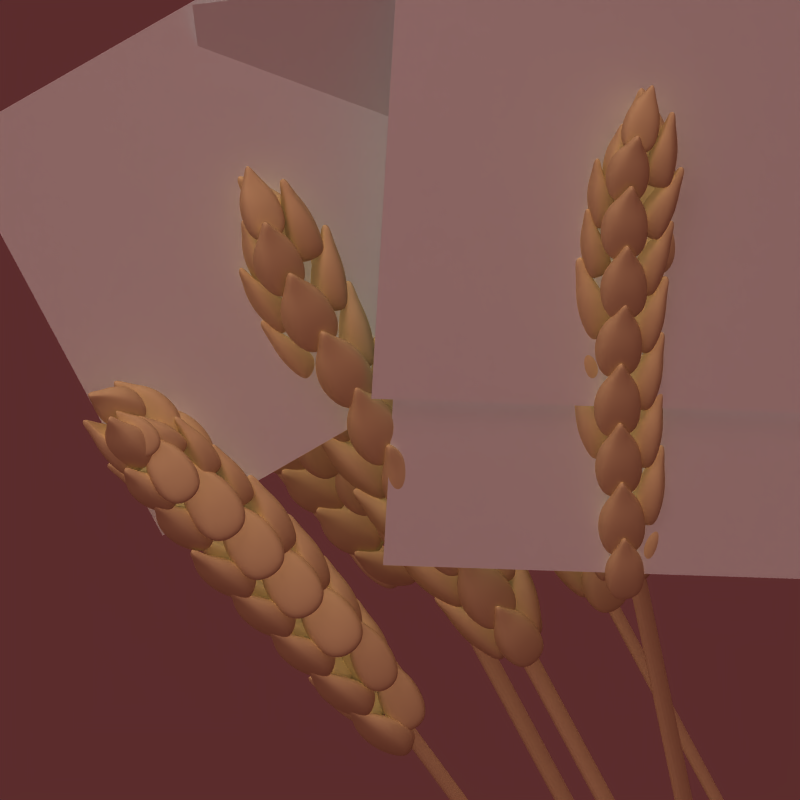 # Source: grain_res-BLENDER-v276.blend  (saved by Blender 2.76.0; exported with 4.5.12 LTS)
import bpy
from mathutils import Matrix  # noqa: F401  (used for matrix-valued properties, if any)

bpy.ops.wm.read_factory_settings(use_empty=True)
scene = bpy.context.scene
scene.name = 'Scene'

# ---- collections
col_collection_1 = bpy.data.collections.new('Collection 1'); scene.collection.children.link(col_collection_1)
col_collection_2 = bpy.data.collections.new('Collection 2'); scene.collection.children.link(col_collection_2)
col_collection_2.hide_render = True
col_collection_2.hide_viewport = True
col_collection_3 = bpy.data.collections.new('Collection 3'); scene.collection.children.link(col_collection_3)
col_collection_3.hide_render = True
col_collection_3.hide_viewport = True
col_collection_4 = bpy.data.collections.new('Collection 4'); scene.collection.children.link(col_collection_4)
col_collection_4.hide_render = True
col_collection_4.hide_viewport = True
col_collection_5 = bpy.data.collections.new('Collection 5'); scene.collection.children.link(col_collection_5)
col_collection_5.hide_render = True
col_collection_5.hide_viewport = True
col_collection_6 = bpy.data.collections.new('Collection 6'); scene.collection.children.link(col_collection_6)
col_collection_6.hide_render = True
col_collection_6.hide_viewport = True
col_collection_7 = bpy.data.collections.new('Collection 7'); scene.collection.children.link(col_collection_7)
col_collection_7.hide_render = True
col_collection_7.hide_viewport = True
col_collection_8 = bpy.data.collections.new('Collection 8'); scene.collection.children.link(col_collection_8)
col_collection_8.hide_render = True
col_collection_8.hide_viewport = True
col_collection_9 = bpy.data.collections.new('Collection 9'); scene.collection.children.link(col_collection_9)
col_collection_9.hide_render = True
col_collection_9.hide_viewport = True
col_collection_10 = bpy.data.collections.new('Collection 10'); scene.collection.children.link(col_collection_10)
col_collection_10.hide_render = True
col_collection_10.hide_viewport = True
col_collection_11 = bpy.data.collections.new('Collection 11'); scene.collection.children.link(col_collection_11)
col_collection_11.hide_render = True
col_collection_11.hide_viewport = True
col_collection_12 = bpy.data.collections.new('Collection 12'); scene.collection.children.link(col_collection_12)
col_collection_12.hide_render = True
col_collection_12.hide_viewport = True
col_collection_13 = bpy.data.collections.new('Collection 13'); scene.collection.children.link(col_collection_13)
col_collection_13.hide_render = True
col_collection_13.hide_viewport = True
col_collection_14 = bpy.data.collections.new('Collection 14'); scene.collection.children.link(col_collection_14)
col_collection_14.hide_render = True
col_collection_14.hide_viewport = True
col_collection_15 = bpy.data.collections.new('Collection 15'); scene.collection.children.link(col_collection_15)
col_collection_15.hide_render = True
col_collection_15.hide_viewport = True
col_collection_16 = bpy.data.collections.new('Collection 16'); scene.collection.children.link(col_collection_16)
col_collection_16.hide_render = True
col_collection_16.hide_viewport = True
col_collection_17 = bpy.data.collections.new('Collection 17'); scene.collection.children.link(col_collection_17)
col_collection_17.hide_render = True
col_collection_17.hide_viewport = True
col_collection_18 = bpy.data.collections.new('Collection 18'); scene.collection.children.link(col_collection_18)
col_collection_18.hide_render = True
col_collection_18.hide_viewport = True
col_collection_19 = bpy.data.collections.new('Collection 19'); scene.collection.children.link(col_collection_19)
col_collection_19.hide_render = True
col_collection_19.hide_viewport = True
col_collection_20 = bpy.data.collections.new('Collection 20'); scene.collection.children.link(col_collection_20)
col_collection_20.hide_render = True
col_collection_20.hide_viewport = True

# ---- materials (node trees are filled in below, after node groups)
mat_grain_hair = bpy.data.materials.new('grain_hair')
mat_grain_hair.alpha_threshold = 0.0
mat_grain_hair.roughness = 0.5
mat_corn_001 = bpy.data.materials.new('corn.001')
mat_corn_001.alpha_threshold = 0.0
mat_corn_001.preview_render_type = 'FLAT'
mat_corn_001.diffuse_color = (0.8, 0.7084, 0.52, 1.0)
mat_corn_001.roughness = 0.5
mat_corn_001.specular_intensity = 0.0
mat_ground = bpy.data.materials.new('Ground')
mat_ground.alpha_threshold = 0.0
mat_ground.diffuse_color = (0.3804, 0.5922, 0.1961, 1.0)
mat_ground.roughness = 0.5
mat_ground.line_color = (0.0, 0.0, 0.0, 1.0)

# ---- material node trees

# ---- world
world_world = bpy.data.worlds.new('World'); scene.world = world_world
world_world.color = (0.358, 0.1746, 0.1746)
world_world.use_sun_shadow = False
world_world.sun_shadow_jitter_overblur = 0.0
world_world.cycles.sampling_method = 'MANUAL'
world_world.cycles.sample_map_resolution = 256

# ---- cameras
cam_camera = bpy.data.cameras.new('Camera')
cam_camera.type = 'ORTHO'
cam_camera.passepartout_alpha = 0.3687
cam_camera.clip_end = 100.0
cam_camera.lens = 35.0
cam_camera.sensor_width = 32.0
cam_camera.sensor_height = 18.0
cam_camera.ortho_scale = 2.83
cam_camera.display_size = 2.0
cam_camera.show_limits = True
cam_camera.show_safe_areas = True
cam_camera.show_name = True
cam_camera.dof.focus_distance = 0.0
cam_camera.dof.aperture_fstop = 128.0

# ---- lights
light_shadows = bpy.data.lights.new('shadows', 'SPOT')
light_shadows.color = (0.9976, 1.0, 0.9571)
light_shadows.transmission_factor = 0.0
light_shadows.energy = 170.0
light_shadows.shadow_buffer_clip_start = 0.5
light_shadows.shadow_soft_size = 2.0
light_shadows.shadow_maximum_resolution = 0.006
light_shadows.use_absolute_resolution = True
light_shadows.spot_blend = 0.5189
light_shadows.cycles.use_multiple_importance_sampling = False
light_ambient = bpy.data.lights.new('ambient', 'SUN')
light_ambient.transmission_factor = 0.0
light_ambient.use_shadow = False
light_ambient.angle = 1.571
light_ambient.energy = 0.2
light_ambient.shadow_buffer_clip_start = 0.5
light_ambient.shadow_soft_size = 1.0
light_ambient.shadow_cascade_max_distance = 1000.0
light_ambient.cycles.use_multiple_importance_sampling = False
light_sun = bpy.data.lights.new('sun', 'SUN')
light_sun.color = (0.9976, 1.0, 0.9571)
light_sun.transmission_factor = 0.0
light_sun.use_shadow = False
light_sun.angle = 1.571
light_sun.energy = 1.3
light_sun.shadow_buffer_clip_start = 0.5
light_sun.shadow_soft_size = 1.0
light_sun.shadow_cascade_max_distance = 1000.0
light_sun.cycles.use_multiple_importance_sampling = False

# ---- meshes
me_plane_002 = bpy.data.meshes.new('Plane.002')
me_plane_002.from_pydata([(-1.0, -1.0, 0.0), (1.0, -1.0, 0.0), (-1.0, 1.0, 0.0), (1.0, 1.0, 0.0)], [], [(0, 1, 3, 2)])
_uv = me_plane_002.uv_layers.new(name='UVMap')
_uv.uv.foreach_set('vector', [0.0001, 9.998e-05, 0.9999, 9.998e-05, 0.9999, 0.9999, 9.998e-05, 0.9999])
me_plane_002.materials.append(mat_grain_hair)
me_plane_002.use_remesh_preserve_volume = False
me_plane_002.use_remesh_preserve_attributes = False
me_plane_002.use_mirror_vertex_groups = False
me_plane_002.update()
me_plane = bpy.data.meshes.new('Plane')
me_plane.from_pydata([(-1.0, -1.0, 0.0), (1.0, -1.0, 0.0), (-1.0, 1.0, 0.0), (1.0, 1.0, 0.0), (-1.0, -1.0, 0.273), (1.0, -1.0, 0.273), (-1.0, 1.0, 0.273), (1.0, 1.0, 0.273), (-0.9084, -1.0, 0.0), (-0.9084, 1.0, 0.0), (-0.9084, -1.0, 0.273), (-0.9084, 1.0, 0.273), (0.8626, -1.0, 0.0), (0.8626, -1.0, 0.273), (0.8626, 1.0, 0.0), (0.8626, 1.0, 0.273)], [], [(12, 14, 3, 1), (13, 5, 7, 15), (1, 3, 7, 5), (2, 0, 4, 6), (9, 2, 6, 11), (12, 1, 5, 13), (0, 8, 10, 4), (14, 9, 11, 15), (4, 10, 11, 6), (0, 2, 9, 8), (3, 14, 15, 7), (8, 12, 13, 10), (10, 13, 15, 11), (8, 9, 14, 12)])
me_plane.materials.append(mat_corn_001)
me_plane.use_remesh_preserve_volume = False
me_plane.use_remesh_preserve_attributes = False
me_plane.use_mirror_vertex_groups = False
me_plane.update()
me_cube_009 = bpy.data.meshes.new('Cube.009')
me_cube_009.from_pydata([(-1.322, -2.025, -7.915), (-0.7472, -2.061, -6.772), (-1.315, -0.7462, -7.733), (-0.7405, -1.074, -6.617), (-0.1097, -1.964, -8.356), (0.3365, -2.008, -7.159), (-0.1021, -0.684, -8.18), (0.343, -1.02, -7.008), (0.07088, -1.894, -5.567), (0.07272, -1.613, -5.524), (0.3401, -1.6, -5.619), (0.3383, -1.881, -5.661), (0.1034, -0.7307, -6.669), (-0.4942, -0.7606, -6.453), (-1.072, -0.514, -7.994), (-0.4743, -0.4824, -8.22), (-0.5054, -2.413, -6.715), (0.09234, -2.383, -6.927), (-0.4842, -2.14, -8.448), (-1.082, -2.171, -8.224), (0.2808, -1.698, -5.505), (0.1995, -1.702, -5.476), (0.28, -1.822, -5.524), (0.1986, -1.826, -5.495), (-0.1562, -1.489, -6.058), (0.2929, -1.467, -6.217), (0.2905, -1.824, -6.273), (-0.1586, -1.846, -6.113), (0.171, -2.007, -6.132), (-0.09028, -2.02, -6.039), (-0.0858, -1.347, -5.935), (0.1755, -1.334, -6.028), (-1.68, -2.375, -6.181), (-1.001, -2.417, -4.789), (-1.67, -0.8483, -5.946), (-0.9931, -1.235, -4.618), (-0.2269, -2.304, -6.698), (0.2983, -2.358, -5.248), (-0.2166, -0.7774, -6.459), (0.306, -1.176, -5.073), (-0.028, -2.191, -3.344), (-0.02602, -1.854, -3.301), (0.294, -1.84, -3.413), (0.2921, -2.177, -3.456), (0.01676, -0.8268, -4.677), (-0.7002, -0.8567, -4.428), (-1.377, -0.5723, -6.248), (-0.6608, -0.5374, -6.501), (-0.7127, -2.837, -4.711), (0.004104, -2.806, -4.966), (-0.6741, -2.513, -6.811), (-1.39, -2.548, -6.556), (0.2227, -1.955, -3.275), (0.1253, -1.959, -3.241), (0.2218, -2.104, -3.294), (0.1245, -2.108, -3.26), (-0.2977, -1.718, -3.942), (0.2399, -1.695, -4.13), (0.2372, -2.122, -4.189), (-0.3003, -2.145, -4.0), (0.0938, -2.339, -4.017), (-0.2189, -2.352, -3.906), (-0.214, -1.544, -3.798), (0.09872, -1.531, -3.908), (-1.709, -2.727, -3.792), (-1.034, -2.731, -2.391), (-1.7, -1.196, -3.589), (-1.028, -1.544, -2.256), (-0.2545, -2.665, -4.306), (0.2661, -2.688, -2.85), (-0.245, -1.135, -4.095), (0.2728, -1.502, -2.707), (-0.06455, -2.462, -0.9525), (-0.06288, -2.123, -0.9217), (0.2574, -2.113, -1.033), (0.2557, -2.451, -1.064), (-0.01807, -1.137, -2.325), (-0.7356, -1.16, -2.078), (-1.406, -0.9258, -3.894), (-0.6891, -0.896, -4.142), (-0.7464, -3.147, -2.299), (-0.02909, -3.124, -2.553), (-0.7014, -2.877, -4.419), (-1.418, -2.907, -4.164), (0.1858, -2.223, -0.8918), (0.08842, -2.226, -0.8579), (0.1851, -2.373, -0.9053), (0.08769, -2.376, -0.8713), (-0.3335, -2.006, -1.565), (0.2045, -1.989, -1.753), (0.2022, -2.418, -1.797), (-0.3357, -2.435, -1.609), (0.05861, -2.629, -1.619), (-0.2543, -2.639, -1.509), (-0.2501, -1.829, -1.428), (0.06281, -1.818, -1.537), (-1.745, -3.012, -1.385), (-1.072, -2.957, 0.01961), (-1.737, -1.474, -1.235), (-1.067, -1.766, 0.1061), (-0.289, -2.964, -1.898), (0.2287, -2.931, -0.4387), (-0.2808, -1.428, -1.737), (0.2342, -1.74, -0.3427), (-0.1046, -2.623, 1.445), (-0.1033, -2.284, 1.46), (0.2171, -2.282, 1.349), (0.2158, -2.621, 1.333), (-0.05746, -1.361, 0.02262), (-0.7752, -1.375, 0.2683), (-1.442, -1.213, -1.546), (-0.7249, -1.19, -1.793), (-0.784, -3.37, 0.129), (-0.06645, -3.355, -0.1255), (-0.7355, -3.179, -2.005), (-1.453, -3.203, -1.751), (0.1454, -2.38, 1.495), (0.04794, -2.381, 1.529), (0.1448, -2.53, 1.488), (0.04738, -2.531, 1.522), (-0.373, -2.202, 0.8137), (0.1651, -2.191, 0.6271), (0.1633, -2.622, 0.6006), (-0.3748, -2.633, 0.7887), (0.01971, -2.827, 0.7877), (-0.2933, -2.833, 0.8975), (-0.29, -2.02, 0.9429), (0.02304, -2.013, 0.8347), (-1.783, -3.203, 1.036), (-1.113, -3.076, 2.438), (-1.777, -1.66, 1.119), (-1.109, -1.881, 2.465), (-0.3272, -3.172, 0.5223), (0.1886, -3.067, 1.98), (-0.3207, -1.631, 0.6186), (0.1928, -1.873, 2.019), (-0.1467, -2.66, 3.843), (-0.1458, -2.32, 3.839), (0.1747, -2.324, 3.728), (0.1739, -2.663, 3.731), (-0.09967, -1.479, 2.363), (-0.8177, -1.484, 2.607), (-1.483, -1.41, 0.7981), (-0.7649, -1.396, 0.5527), (-0.824, -3.483, 2.568), (-0.1063, -3.478, 2.314), (-0.7734, -3.391, 0.4244), (-1.491, -3.406, 0.6787), (0.103, -2.415, 3.879), (0.005523, -2.414, 3.912), (0.1027, -2.565, 3.881), (0.005163, -2.564, 3.915), (-0.4149, -2.287, 3.192), (0.1234, -2.283, 3.006), (0.1221, -2.714, 3.002), (-0.4162, -2.718, 3.19), (-0.02144, -2.911, 3.199), (-0.3346, -2.909, 3.309), (-0.3323, -2.094, 3.311), (-0.01913, -2.097, 3.203), (-1.673, -3.174, 3.373), (-1.031, -3.137, 4.788), (-1.679, -1.638, 3.522), (-1.037, -1.945, 4.859), (-0.2065, -3.106, 2.884), (0.2787, -3.088, 4.352), (-0.2128, -1.572, 3.051), (0.2737, -1.897, 4.437), (-0.09689, -2.791, 6.217), (-0.09837, -2.45, 6.223), (0.2243, -2.445, 6.118), (0.2258, -2.785, 6.111), (-0.02832, -1.53, 4.789), (-0.751, -1.556, 5.019), (-1.38, -1.372, 3.221), (-0.6572, -1.335, 2.99), (-0.7426, -3.552, 4.907), (-0.01988, -3.525, 4.665), (-0.6492, -3.32, 2.769), (-1.372, -3.359, 3.011), (0.1503, -2.546, 6.263), (0.05215, -2.548, 6.295), (0.151, -2.696, 6.261), (0.05281, -2.698, 6.293), (-0.3547, -2.379, 5.577), (0.1873, -2.369, 5.401), (0.1891, -2.8, 5.382), (-0.3529, -2.81, 5.56), (0.04293, -3.0, 5.57), (-0.2724, -3.006, 5.674), (-0.2759, -2.192, 5.702), (0.03942, -2.186, 5.6), (-1.762, -3.383, 5.796), (-1.122, -3.264, 7.203), (-1.769, -1.839, 5.843), (-1.127, -2.068, 7.187), (-0.2957, -3.356, 5.305), (0.1884, -3.24, 6.767), (-0.3023, -1.813, 5.375), (0.1831, -2.045, 6.767), (-0.1888, -2.802, 8.595), (-0.1903, -2.462, 8.573), (0.1324, -2.463, 8.469), (0.134, -2.803, 8.49), (-0.1193, -1.657, 7.089), (-0.8422, -1.666, 7.317), (-1.47, -1.596, 5.529), (-0.7466, -1.584, 5.3), (-0.8333, -3.668, 7.352), (-0.1104, -3.659, 7.109), (-0.7381, -3.582, 5.203), (-1.461, -3.595, 5.447), (0.05834, -2.554, 8.622), (-0.03983, -2.554, 8.653), (0.05903, -2.704, 8.632), (-0.03914, -2.704, 8.664), (-0.4463, -2.433, 7.928), (0.09583, -2.435, 7.753), (0.09778, -2.867, 7.768), (-0.4444, -2.865, 7.945), (-0.04851, -3.055, 7.97), (-0.3639, -3.054, 8.073), (-0.3676, -2.238, 8.037), (-0.05221, -2.239, 7.936), (-1.961, -3.367, 7.975), (-1.376, -3.151, 9.246), (-1.967, -1.952, 7.905), (-1.381, -2.06, 9.134), (-0.618, -3.372, 7.527), (-0.1759, -3.175, 8.85), (-0.6244, -1.956, 7.482), (-0.181, -2.083, 8.757), (-0.5222, -2.622, 10.47), (-0.5237, -2.314, 10.42), (-0.2283, -2.322, 10.33), (-0.2268, -2.63, 10.38), (-0.4581, -1.696, 9.013), (-1.12, -1.678, 9.216), (-1.693, -1.749, 7.604), (-1.031, -1.752, 7.397), (-1.111, -3.504, 9.415), (-0.4495, -3.523, 9.194), (-1.023, -3.584, 7.45), (-1.684, -3.582, 7.672), (-0.2962, -2.395, 10.47), (-0.386, -2.392, 10.5), (-0.2955, -2.531, 10.5), (-0.3854, -2.528, 10.52), (-0.7577, -2.334, 9.833), (-0.2615, -2.348, 9.676), (-0.2596, -2.741, 9.726), (-0.7558, -2.727, 9.887), (-0.3935, -2.898, 9.926), (-0.6822, -2.89, 10.02), (-0.6857, -2.148, 9.915), (-0.3971, -2.156, 9.824), (-1.927, -2.912, 9.439), (-2.014, -2.516, 10.59), (-1.85, -1.723, 9.212), (-1.924, -1.611, 10.36), (-0.7344, -2.926, 9.717), (-0.9523, -2.56, 10.84), (-0.6687, -1.733, 9.511), (-0.8721, -1.649, 10.63), (-1.868, -1.868, 11.78), (-1.833, -1.616, 11.7), (-1.573, -1.625, 11.77), (-1.607, -1.878, 11.84), (-1.168, -1.288, 10.64), (-1.747, -1.268, 10.48), (-1.511, -1.58, 9.095), (-0.9303, -1.585, 9.244), (-1.903, -2.781, 10.87), (-1.315, -2.805, 11.01), (-1.012, -3.131, 9.506), (-1.601, -3.123, 9.37), (-1.688, -1.665, 11.85), (-1.766, -1.659, 11.83), (-1.703, -1.776, 11.88), (-1.782, -1.77, 11.86), (-1.763, -1.723, 11.18), (-1.326, -1.739, 11.29), (-1.364, -2.063, 11.38), (-1.802, -2.046, 11.27), (-1.555, -2.172, 11.48), (-1.81, -2.162, 11.42), (-1.735, -1.553, 11.24), (-1.481, -1.562, 11.31)], [], [(1, 3, 2, 0), (30, 24, 9, 21), (7, 5, 4, 6), (28, 26, 11, 22), (0, 2, 14, 19), (25, 31, 20, 10), (11, 10, 20, 22), (26, 25, 10, 11), (24, 27, 8, 9), (27, 29, 23, 8), (5, 17, 18, 4), (3, 13, 14, 2), (16, 1, 0, 19), (23, 21, 9, 8), (18, 15, 6, 4), (28, 22, 23, 29), (21, 23, 22, 20), (30, 21, 20, 31), (15, 18, 19, 14), (16, 19, 18, 17), (12, 15, 14, 13), (12, 7, 6, 15), (13, 30, 31, 12), (17, 28, 29, 16), (1, 16, 29, 27), (3, 1, 27, 24), (5, 7, 25, 26), (7, 12, 31, 25), (17, 5, 26, 28), (13, 3, 24, 30), (33, 35, 34, 32), (62, 56, 41, 53), (39, 37, 36, 38), (60, 58, 43, 54), (32, 34, 46, 51), (57, 63, 52, 42), (43, 42, 52, 54), (58, 57, 42, 43), (56, 59, 40, 41), (59, 61, 55, 40), (37, 49, 50, 36), (35, 45, 46, 34), (48, 33, 32, 51), (55, 53, 41, 40), (50, 47, 38, 36), (60, 54, 55, 61), (53, 55, 54, 52), (62, 53, 52, 63), (47, 50, 51, 46), (48, 51, 50, 49), (44, 47, 46, 45), (44, 39, 38, 47), (45, 62, 63, 44), (49, 60, 61, 48), (33, 48, 61, 59), (35, 33, 59, 56), (37, 39, 57, 58), (39, 44, 63, 57), (49, 37, 58, 60), (45, 35, 56, 62), (65, 67, 66, 64), (94, 88, 73, 85), (71, 69, 68, 70), (92, 90, 75, 86), (64, 66, 78, 83), (89, 95, 84, 74), (75, 74, 84, 86), (90, 89, 74, 75), (88, 91, 72, 73), (91, 93, 87, 72), (69, 81, 82, 68), (67, 77, 78, 66), (80, 65, 64, 83), (87, 85, 73, 72), (82, 79, 70, 68), (92, 86, 87, 93), (85, 87, 86, 84), (94, 85, 84, 95), (79, 82, 83, 78), (80, 83, 82, 81), (76, 79, 78, 77), (76, 71, 70, 79), (77, 94, 95, 76), (81, 92, 93, 80), (65, 80, 93, 91), (67, 65, 91, 88), (69, 71, 89, 90), (71, 76, 95, 89), (81, 69, 90, 92), (77, 67, 88, 94), (97, 99, 98, 96), (126, 120, 105, 117), (103, 101, 100, 102), (124, 122, 107, 118), (96, 98, 110, 115), (121, 127, 116, 106), (107, 106, 116, 118), (122, 121, 106, 107), (120, 123, 104, 105), (123, 125, 119, 104), (101, 113, 114, 100), (99, 109, 110, 98), (112, 97, 96, 115), (119, 117, 105, 104), (114, 111, 102, 100), (124, 118, 119, 125), (117, 119, 118, 116), (126, 117, 116, 127), (111, 114, 115, 110), (112, 115, 114, 113), (108, 111, 110, 109), (108, 103, 102, 111), (109, 126, 127, 108), (113, 124, 125, 112), (97, 112, 125, 123), (99, 97, 123, 120), (101, 103, 121, 122), (103, 108, 127, 121), (113, 101, 122, 124), (109, 99, 120, 126), (129, 131, 130, 128), (158, 152, 137, 149), (135, 133, 132, 134), (156, 154, 139, 150), (128, 130, 142, 147), (153, 159, 148, 138), (139, 138, 148, 150), (154, 153, 138, 139), (152, 155, 136, 137), (155, 157, 151, 136), (133, 145, 146, 132), (131, 141, 142, 130), (144, 129, 128, 147), (151, 149, 137, 136), (146, 143, 134, 132), (156, 150, 151, 157), (149, 151, 150, 148), (158, 149, 148, 159), (143, 146, 147, 142), (144, 147, 146, 145), (140, 143, 142, 141), (140, 135, 134, 143), (141, 158, 159, 140), (145, 156, 157, 144), (129, 144, 157, 155), (131, 129, 155, 152), (133, 135, 153, 154), (135, 140, 159, 153), (145, 133, 154, 156), (141, 131, 152, 158), (161, 163, 162, 160), (190, 184, 169, 181), (167, 165, 164, 166), (188, 186, 171, 182), (160, 162, 174, 179), (185, 191, 180, 170), (171, 170, 180, 182), (186, 185, 170, 171), (184, 187, 168, 169), (187, 189, 183, 168), (165, 177, 178, 164), (163, 173, 174, 162), (176, 161, 160, 179), (183, 181, 169, 168), (178, 175, 166, 164), (188, 182, 183, 189), (181, 183, 182, 180), (190, 181, 180, 191), (175, 178, 179, 174), (176, 179, 178, 177), (172, 175, 174, 173), (172, 167, 166, 175), (173, 190, 191, 172), (177, 188, 189, 176), (161, 176, 189, 187), (163, 161, 187, 184), (165, 167, 185, 186), (167, 172, 191, 185), (177, 165, 186, 188), (173, 163, 184, 190), (193, 195, 194, 192), (222, 216, 201, 213), (199, 197, 196, 198), (220, 218, 203, 214), (192, 194, 206, 211), (217, 223, 212, 202), (203, 202, 212, 214), (218, 217, 202, 203), (216, 219, 200, 201), (219, 221, 215, 200), (197, 209, 210, 196), (195, 205, 206, 194), (208, 193, 192, 211), (215, 213, 201, 200), (210, 207, 198, 196), (220, 214, 215, 221), (213, 215, 214, 212), (222, 213, 212, 223), (207, 210, 211, 206), (208, 211, 210, 209), (204, 207, 206, 205), (204, 199, 198, 207), (205, 222, 223, 204), (209, 220, 221, 208), (193, 208, 221, 219), (195, 193, 219, 216), (197, 199, 217, 218), (199, 204, 223, 217), (209, 197, 218, 220), (205, 195, 216, 222), (225, 227, 226, 224), (254, 248, 233, 245), (231, 229, 228, 230), (252, 250, 235, 246), (224, 226, 238, 243), (249, 255, 244, 234), (235, 234, 244, 246), (250, 249, 234, 235), (248, 251, 232, 233), (251, 253, 247, 232), (229, 241, 242, 228), (227, 237, 238, 226), (240, 225, 224, 243), (247, 245, 233, 232), (242, 239, 230, 228), (252, 246, 247, 253), (245, 247, 246, 244), (254, 245, 244, 255), (239, 242, 243, 238), (240, 243, 242, 241), (236, 239, 238, 237), (236, 231, 230, 239), (237, 254, 255, 236), (241, 252, 253, 240), (225, 240, 253, 251), (227, 225, 251, 248), (229, 231, 249, 250), (231, 236, 255, 249), (241, 229, 250, 252), (237, 227, 248, 254), (257, 259, 258, 256), (286, 280, 265, 277), (263, 261, 260, 262), (284, 282, 267, 278), (256, 258, 270, 275), (281, 287, 276, 266), (267, 266, 276, 278), (282, 281, 266, 267), (280, 283, 264, 265), (283, 285, 279, 264), (261, 273, 274, 260), (259, 269, 270, 258), (272, 257, 256, 275), (279, 277, 265, 264), (274, 271, 262, 260), (284, 278, 279, 285), (277, 279, 278, 276), (286, 277, 276, 287), (271, 274, 275, 270), (272, 275, 274, 273), (268, 271, 270, 269), (268, 263, 262, 271), (269, 286, 287, 268), (273, 284, 285, 272), (257, 272, 285, 283), (259, 257, 283, 280), (261, 263, 281, 282), (263, 268, 287, 281), (273, 261, 282, 284), (269, 259, 280, 286)])
me_cube_009.materials.append(mat_corn_001)
me_cube_009.use_remesh_preserve_volume = False
me_cube_009.use_remesh_preserve_attributes = False
me_cube_009.use_mirror_vertex_groups = False
me_cube_009.update()
me_cube_010 = bpy.data.meshes.new('Cube.010')
me_cube_010.from_pydata([(-2.114, 0.1756, -8.398), (-1.702, 0.4834, -6.976), (-2.081, 1.714, -8.52), (-1.675, 1.672, -7.087), (-0.9329, 0.1427, -8.763), (-0.6483, 0.4547, -7.289), (-0.9, 1.681, -8.882), (-0.6215, 1.644, -7.393), (-1.05, 1.052, -5.541), (-1.043, 1.39, -5.573), (-0.7835, 1.382, -5.649), (-0.7913, 1.044, -5.617), (-0.8697, 2.073, -7.126), (-1.451, 2.088, -6.959), (-1.819, 1.912, -8.839), (-1.236, 1.895, -9.032), (-1.497, 0.09815, -6.771), (-0.9153, 0.08232, -6.944), (-1.278, -0.09624, -8.877), (-1.861, -0.07949, -8.688), (-0.8533, 1.301, -5.5), (-0.9321, 1.304, -5.477), (-0.8567, 1.152, -5.486), (-0.9355, 1.154, -5.463), (-1.2, 1.37, -6.247), (-0.7655, 1.357, -6.373), (-0.7754, 0.9278, -6.333), (-1.21, 0.9405, -6.206), (-0.907, 0.7546, -6.136), (-1.16, 0.7621, -6.062), (-1.141, 1.573, -6.139), (-0.8883, 1.565, -6.213), (-2.114, 0.1756, -5.899), (-1.702, 0.4834, -4.478), (-2.081, 1.714, -6.021), (-1.675, 1.672, -4.588), (-0.9329, 0.1427, -6.264), (-0.6483, 0.4547, -4.79), (-0.9, 1.681, -6.384), (-0.6215, 1.644, -4.895), (-1.05, 1.052, -3.042), (-1.043, 1.39, -3.074), (-0.7835, 1.382, -3.15), (-0.7913, 1.044, -3.119), (-0.8697, 2.073, -4.627), (-1.451, 2.088, -4.46), (-1.819, 1.912, -6.34), (-1.236, 1.895, -6.533), (-1.497, 0.09815, -4.273), (-0.9153, 0.08232, -4.445), (-1.278, -0.09624, -6.379), (-1.861, -0.07949, -6.19), (-0.8533, 1.301, -3.001), (-0.9321, 1.304, -2.978), (-0.8567, 1.152, -2.987), (-0.9355, 1.154, -2.964), (-1.2, 1.37, -3.748), (-0.7655, 1.357, -3.874), (-0.7754, 0.9278, -3.834), (-1.21, 0.9405, -3.708), (-0.907, 0.7546, -3.637), (-1.16, 0.7621, -3.564), (-1.141, 1.573, -3.64), (-0.8883, 1.565, -3.714), (-2.114, 0.1756, -3.401), (-1.702, 0.4834, -1.979), (-2.081, 1.714, -3.522), (-1.675, 1.672, -2.089), (-0.9329, 0.1427, -3.765), (-0.6483, 0.4547, -2.291), (-0.9, 1.681, -3.885), (-0.6215, 1.644, -2.396), (-1.05, 1.052, -0.5436), (-1.043, 1.39, -0.5752), (-0.7835, 1.382, -0.6515), (-0.7913, 1.044, -0.6199), (-0.8697, 2.073, -2.129), (-1.451, 2.088, -1.962), (-1.819, 1.912, -3.841), (-1.236, 1.895, -4.035), (-1.497, 0.09815, -1.774), (-0.9153, 0.08232, -1.947), (-1.278, -0.09624, -3.88), (-1.861, -0.07949, -3.691), (-0.8533, 1.301, -0.5025), (-0.9321, 1.304, -0.4792), (-0.8567, 1.152, -0.4885), (-0.9355, 1.154, -0.4653), (-1.2, 1.37, -1.249), (-0.7655, 1.357, -1.376), (-0.7754, 0.9278, -1.335), (-1.21, 0.9405, -1.209), (-0.907, 0.7546, -1.139), (-1.16, 0.7621, -1.065), (-1.141, 1.573, -1.141), (-0.8883, 1.565, -1.215), (-2.114, 0.1756, -0.9021), (-1.702, 0.4834, 0.5197), (-2.081, 1.714, -1.024), (-1.675, 1.672, 0.4092), (-0.9329, 0.1427, -1.267), (-0.6483, 0.4547, 0.2073), (-0.9, 1.681, -1.386), (-0.6215, 1.644, 0.1026), (-1.05, 1.052, 1.955), (-1.043, 1.39, 1.923), (-0.7835, 1.382, 1.847), (-0.7913, 1.044, 1.879), (-0.8697, 2.073, 0.3699), (-1.451, 2.088, 0.537), (-1.819, 1.912, -1.343), (-1.236, 1.895, -1.536), (-1.497, 0.09815, 0.7246), (-0.9153, 0.08232, 0.5521), (-1.278, -0.09624, -1.381), (-1.861, -0.07949, -1.192), (-0.8533, 1.301, 1.996), (-0.9321, 1.304, 2.019), (-0.8567, 1.152, 2.01), (-0.9355, 1.154, 2.033), (-1.2, 1.37, 1.249), (-0.7655, 1.357, 1.123), (-0.7754, 0.9278, 1.163), (-1.21, 0.9405, 1.29), (-0.907, 0.7546, 1.36), (-1.16, 0.7621, 1.434), (-1.141, 1.573, 1.357), (-0.8883, 1.565, 1.283), (-2.114, 0.1756, 1.597), (-1.702, 0.4834, 3.018), (-2.081, 1.714, 1.475), (-1.675, 1.672, 2.908), (-0.9329, 0.1427, 1.232), (-0.6483, 0.4547, 2.706), (-0.9, 1.681, 1.112), (-0.6215, 1.644, 2.601), (-1.05, 1.052, 4.454), (-1.043, 1.39, 4.422), (-0.7835, 1.382, 4.346), (-0.7913, 1.044, 4.377), (-0.8697, 2.073, 2.869), (-1.451, 2.088, 3.036), (-1.819, 1.912, 1.156), (-1.236, 1.895, 0.9626), (-1.497, 0.09815, 3.223), (-0.9153, 0.08232, 3.051), (-1.278, -0.09624, 1.117), (-1.861, -0.07949, 1.306), (-0.8533, 1.301, 4.495), (-0.9321, 1.304, 4.518), (-0.8567, 1.152, 4.509), (-0.9355, 1.154, 4.532), (-1.2, 1.37, 3.748), (-0.7655, 1.357, 3.622), (-0.7754, 0.9278, 3.662), (-1.21, 0.9405, 3.788), (-0.907, 0.7546, 3.859), (-1.16, 0.7621, 3.932), (-1.141, 1.573, 3.856), (-0.8883, 1.565, 3.782), (-2.607, 0.02232, 4.197), (-2.167, 0.3773, 5.559), (-2.63, 1.487, 4.023), (-2.182, 1.509, 5.409), (-1.156, 0.003096, 3.899), (-0.8729, 0.3613, 5.306), (-1.179, 1.468, 3.728), (-0.8889, 1.493, 5.162), (-1.447, 0.9866, 6.934), (-1.451, 1.308, 6.891), (-1.133, 1.304, 6.829), (-1.129, 0.9821, 6.872), (-1.219, 1.907, 5.39), (-1.931, 1.915, 5.524), (-2.309, 1.671, 3.722), (-1.592, 1.66, 3.563), (-1.906, 0.0215, 5.778), (-1.193, 0.01266, 5.638), (-1.561, -0.2367, 3.785), (-2.278, -0.2264, 3.94), (-1.219, 1.231, 6.972), (-1.316, 1.232, 6.991), (-1.217, 1.089, 6.991), (-1.314, 1.09, 7.009), (-1.62, 1.261, 6.242), (-1.086, 1.254, 6.14), (-1.08, 0.8453, 6.195), (-1.614, 0.8527, 6.296), (-1.239, 0.6844, 6.383), (-1.55, 0.6887, 6.443), (-1.56, 1.46, 6.34), (-1.25, 1.456, 6.28), (-2.555, 0.177, 6.539), (-2.163, 0.4935, 7.753), (-2.576, 1.483, 6.384), (-2.176, 1.502, 7.619), (-1.262, 0.1599, 6.274), (-1.01, 0.4792, 7.528), (-1.283, 1.466, 6.121), (-1.024, 1.488, 7.399), (-1.521, 1.037, 8.979), (-1.525, 1.323, 8.94), (-1.242, 1.319, 8.886), (-1.238, 1.033, 8.924), (-1.318, 1.857, 7.602), (-1.953, 1.865, 7.722), (-2.29, 1.646, 6.116), (-1.651, 1.637, 5.974), (-1.931, 0.1763, 7.948), (-1.295, 0.1684, 7.824), (-1.624, -0.05384, 6.172), (-2.262, -0.04467, 6.31), (-1.319, 1.254, 9.012), (-1.405, 1.256, 9.029), (-1.317, 1.128, 9.029), (-1.403, 1.129, 9.046), (-1.675, 1.281, 8.362), (-1.2, 1.275, 8.271), (-1.195, 0.9106, 8.32), (-1.671, 0.9172, 8.411), (-1.337, 0.7672, 8.488), (-1.613, 0.771, 8.541), (-1.622, 1.459, 8.449), (-1.346, 1.455, 8.396), (-2.82, 0.1723, 8.608), (-2.667, 0.6346, 9.829), (-3.081, 1.433, 8.341), (-2.864, 1.608, 9.61), (-1.526, 0.4116, 8.503), (-1.515, 0.8496, 9.746), (-1.787, 1.673, 8.238), (-1.713, 1.824, 9.531), (-2.319, 1.371, 11.07), (-2.375, 1.648, 11.01), (-2.092, 1.7, 10.99), (-2.036, 1.424, 11.05), (-2.1, 2.134, 9.666), (-2.734, 2.015, 9.707), (-2.8, 1.637, 8.096), (-2.158, 1.754, 8.034), (-2.405, 0.3852, 10.08), (-1.769, 0.5037, 10.03), (-1.82, 0.1211, 8.377), (-2.46, 0.004067, 8.436), (-2.171, 1.628, 11.11), (-2.257, 1.612, 11.12), (-2.146, 1.506, 11.14), (-2.232, 1.49, 11.15), (-2.434, 1.541, 10.42), (-1.959, 1.63, 10.39), (-1.888, 1.278, 10.47), (-2.363, 1.19, 10.5), (-2.019, 1.118, 10.63), (-2.296, 1.067, 10.65), (-2.43, 1.731, 10.5), (-2.154, 1.782, 10.48)], [], [(1, 3, 2, 0), (30, 24, 9, 21), (7, 5, 4, 6), (28, 26, 11, 22), (0, 2, 14, 19), (25, 31, 20, 10), (11, 10, 20, 22), (26, 25, 10, 11), (24, 27, 8, 9), (27, 29, 23, 8), (5, 17, 18, 4), (3, 13, 14, 2), (16, 1, 0, 19), (23, 21, 9, 8), (18, 15, 6, 4), (28, 22, 23, 29), (21, 23, 22, 20), (30, 21, 20, 31), (15, 18, 19, 14), (16, 19, 18, 17), (12, 15, 14, 13), (12, 7, 6, 15), (13, 30, 31, 12), (17, 28, 29, 16), (1, 16, 29, 27), (3, 1, 27, 24), (5, 7, 25, 26), (7, 12, 31, 25), (17, 5, 26, 28), (13, 3, 24, 30), (33, 35, 34, 32), (62, 56, 41, 53), (39, 37, 36, 38), (60, 58, 43, 54), (32, 34, 46, 51), (57, 63, 52, 42), (43, 42, 52, 54), (58, 57, 42, 43), (56, 59, 40, 41), (59, 61, 55, 40), (37, 49, 50, 36), (35, 45, 46, 34), (48, 33, 32, 51), (55, 53, 41, 40), (50, 47, 38, 36), (60, 54, 55, 61), (53, 55, 54, 52), (62, 53, 52, 63), (47, 50, 51, 46), (48, 51, 50, 49), (44, 47, 46, 45), (44, 39, 38, 47), (45, 62, 63, 44), (49, 60, 61, 48), (33, 48, 61, 59), (35, 33, 59, 56), (37, 39, 57, 58), (39, 44, 63, 57), (49, 37, 58, 60), (45, 35, 56, 62), (65, 67, 66, 64), (94, 88, 73, 85), (71, 69, 68, 70), (92, 90, 75, 86), (64, 66, 78, 83), (89, 95, 84, 74), (75, 74, 84, 86), (90, 89, 74, 75), (88, 91, 72, 73), (91, 93, 87, 72), (69, 81, 82, 68), (67, 77, 78, 66), (80, 65, 64, 83), (87, 85, 73, 72), (82, 79, 70, 68), (92, 86, 87, 93), (85, 87, 86, 84), (94, 85, 84, 95), (79, 82, 83, 78), (80, 83, 82, 81), (76, 79, 78, 77), (76, 71, 70, 79), (77, 94, 95, 76), (81, 92, 93, 80), (65, 80, 93, 91), (67, 65, 91, 88), (69, 71, 89, 90), (71, 76, 95, 89), (81, 69, 90, 92), (77, 67, 88, 94), (97, 99, 98, 96), (126, 120, 105, 117), (103, 101, 100, 102), (124, 122, 107, 118), (96, 98, 110, 115), (121, 127, 116, 106), (107, 106, 116, 118), (122, 121, 106, 107), (120, 123, 104, 105), (123, 125, 119, 104), (101, 113, 114, 100), (99, 109, 110, 98), (112, 97, 96, 115), (119, 117, 105, 104), (114, 111, 102, 100), (124, 118, 119, 125), (117, 119, 118, 116), (126, 117, 116, 127), (111, 114, 115, 110), (112, 115, 114, 113), (108, 111, 110, 109), (108, 103, 102, 111), (109, 126, 127, 108), (113, 124, 125, 112), (97, 112, 125, 123), (99, 97, 123, 120), (101, 103, 121, 122), (103, 108, 127, 121), (113, 101, 122, 124), (109, 99, 120, 126), (129, 131, 130, 128), (158, 152, 137, 149), (135, 133, 132, 134), (156, 154, 139, 150), (128, 130, 142, 147), (153, 159, 148, 138), (139, 138, 148, 150), (154, 153, 138, 139), (152, 155, 136, 137), (155, 157, 151, 136), (133, 145, 146, 132), (131, 141, 142, 130), (144, 129, 128, 147), (151, 149, 137, 136), (146, 143, 134, 132), (156, 150, 151, 157), (149, 151, 150, 148), (158, 149, 148, 159), (143, 146, 147, 142), (144, 147, 146, 145), (140, 143, 142, 141), (140, 135, 134, 143), (141, 158, 159, 140), (145, 156, 157, 144), (129, 144, 157, 155), (131, 129, 155, 152), (133, 135, 153, 154), (135, 140, 159, 153), (145, 133, 154, 156), (141, 131, 152, 158), (161, 163, 162, 160), (190, 184, 169, 181), (167, 165, 164, 166), (188, 186, 171, 182), (160, 162, 174, 179), (185, 191, 180, 170), (171, 170, 180, 182), (186, 185, 170, 171), (184, 187, 168, 169), (187, 189, 183, 168), (165, 177, 178, 164), (163, 173, 174, 162), (176, 161, 160, 179), (183, 181, 169, 168), (178, 175, 166, 164), (188, 182, 183, 189), (181, 183, 182, 180), (190, 181, 180, 191), (175, 178, 179, 174), (176, 179, 178, 177), (172, 175, 174, 173), (172, 167, 166, 175), (173, 190, 191, 172), (177, 188, 189, 176), (161, 176, 189, 187), (163, 161, 187, 184), (165, 167, 185, 186), (167, 172, 191, 185), (177, 165, 186, 188), (173, 163, 184, 190), (193, 195, 194, 192), (222, 216, 201, 213), (199, 197, 196, 198), (220, 218, 203, 214), (192, 194, 206, 211), (217, 223, 212, 202), (203, 202, 212, 214), (218, 217, 202, 203), (216, 219, 200, 201), (219, 221, 215, 200), (197, 209, 210, 196), (195, 205, 206, 194), (208, 193, 192, 211), (215, 213, 201, 200), (210, 207, 198, 196), (220, 214, 215, 221), (213, 215, 214, 212), (222, 213, 212, 223), (207, 210, 211, 206), (208, 211, 210, 209), (204, 207, 206, 205), (204, 199, 198, 207), (205, 222, 223, 204), (209, 220, 221, 208), (193, 208, 221, 219), (195, 193, 219, 216), (197, 199, 217, 218), (199, 204, 223, 217), (209, 197, 218, 220), (205, 195, 216, 222), (225, 227, 226, 224), (254, 248, 233, 245), (231, 229, 228, 230), (252, 250, 235, 246), (224, 226, 238, 243), (249, 255, 244, 234), (235, 234, 244, 246), (250, 249, 234, 235), (248, 251, 232, 233), (251, 253, 247, 232), (229, 241, 242, 228), (227, 237, 238, 226), (240, 225, 224, 243), (247, 245, 233, 232), (242, 239, 230, 228), (252, 246, 247, 253), (245, 247, 246, 244), (254, 245, 244, 255), (239, 242, 243, 238), (240, 243, 242, 241), (236, 239, 238, 237), (236, 231, 230, 239), (237, 254, 255, 236), (241, 252, 253, 240), (225, 240, 253, 251), (227, 225, 251, 248), (229, 231, 249, 250), (231, 236, 255, 249), (241, 229, 250, 252), (237, 227, 248, 254)])
me_cube_010.materials.append(mat_corn_001)
me_cube_010.use_remesh_preserve_volume = False
me_cube_010.use_remesh_preserve_attributes = False
me_cube_010.use_mirror_vertex_groups = False
me_cube_010.update()
me_cube_011 = bpy.data.meshes.new('Cube.011')
me_cube_011.from_pydata([(-2.932, -0.6295, -8.259), (-2.316, -0.5781, -6.901), (-2.848, 0.5949, -8.188), (-2.252, 0.3685, -6.851), (-1.857, -0.8347, -8.827), (-1.354, -0.7643, -7.39), (-1.774, 0.3897, -8.755), (-1.29, 0.1823, -7.338), (-1.462, -0.364, -5.538), (-1.444, -0.0946, -5.526), (-1.207, -0.1404, -5.648), (-1.225, -0.4098, -5.661), (-1.469, 0.5454, -6.977), (-2.0, 0.6481, -6.709), (-2.636, 0.7333, -8.526), (-2.107, 0.6322, -8.807), (-2.107, -0.937, -6.792), (-1.577, -1.04, -7.063), (-2.215, -0.953, -8.901), (-2.744, -0.8519, -8.619), (-1.256, -0.2044, -5.5), (-1.328, -0.1905, -5.463), (-1.264, -0.3234, -5.506), (-1.336, -0.3094, -5.469), (-1.691, -0.02568, -6.158), (-1.294, -0.1026, -6.362), (-1.317, -0.4444, -6.379), (-1.714, -0.3675, -6.175), (-1.423, -0.5748, -6.187), (-1.654, -0.53, -6.068), (-1.61, 0.1157, -6.036), (-1.379, 0.07095, -6.154), (-2.911, -0.7403, -6.09), (-2.489, -0.6942, -4.636), (-3.105, 0.5766, -6.038), (-2.639, 0.3241, -4.602), (-1.574, -0.9335, -6.403), (-1.3, -0.8686, -4.925), (-1.768, 0.3833, -6.347), (-1.45, 0.1495, -4.888), (-1.826, -0.4687, -3.153), (-1.869, -0.179, -3.146), (-1.578, -0.2224, -3.221), (-1.536, -0.5121, -3.229), (-1.792, 0.5309, -4.582), (-2.448, 0.6271, -4.423), (-2.837, 0.7344, -6.326), (-2.178, 0.6391, -6.478), (-2.197, -1.078, -4.479), (-1.541, -1.174, -4.641), (-1.926, -1.066, -6.551), (-2.585, -0.9704, -6.397), (-1.64, -0.2937, -3.085), (-1.729, -0.2805, -3.062), (-1.622, -0.4216, -3.088), (-1.71, -0.4085, -3.065), (-2.053, -0.1005, -3.809), (-1.561, -0.1726, -3.932), (-1.507, -0.5402, -3.943), (-1.999, -0.4682, -3.819), (-1.628, -0.6855, -3.771), (-1.914, -0.6436, -3.699), (-2.016, 0.05104, -3.679), (-1.73, 0.009169, -3.751), (-3.195, -0.7538, -3.711), (-2.736, -0.6981, -2.275), (-3.389, 0.5634, -3.675), (-2.886, 0.3204, -2.255), (-1.862, -0.9483, -4.055), (-1.554, -0.8735, -2.603), (-2.056, 0.3688, -4.014), (-1.704, 0.145, -2.579), (-2.027, -0.4624, -0.8351), (-2.07, -0.1725, -0.8318), (-1.781, -0.2161, -0.9183), (-1.739, -0.5059, -0.9219), (-2.039, 0.5278, -2.271), (-2.691, 0.6246, -2.09), (-3.125, 0.7199, -3.973), (-2.468, 0.6239, -4.138), (-2.44, -1.081, -2.123), (-1.788, -1.178, -2.306), (-2.217, -1.081, -4.191), (-2.874, -0.9854, -4.023), (-1.84, -0.2868, -0.7794), (-1.927, -0.2735, -0.7528), (-1.821, -0.4147, -0.7808), (-1.908, -0.4015, -0.7543), (-2.281, -0.09976, -1.482), (-1.792, -0.1721, -1.622), (-1.738, -0.5399, -1.628), (-2.227, -0.4675, -1.487), (-1.855, -0.6843, -1.45), (-2.138, -0.6419, -1.368), (-2.24, 0.05278, -1.357), (-1.957, 0.01052, -1.439), (-3.414, -0.7522, -1.323), (-2.911, -0.6877, 0.08497), (-3.608, 0.5651, -1.307), (-3.061, 0.3311, 0.08864), (-2.096, -0.9488, -1.717), (-1.738, -0.8639, -0.2927), (-2.289, 0.3686, -1.694), (-1.889, 0.1548, -0.2847), (-2.145, -0.4409, 1.471), (-2.188, -0.151, 1.469), (-1.903, -0.1948, 1.368), (-1.86, -0.4847, 1.37), (-2.215, 0.5392, 0.02775), (-2.861, 0.6364, 0.236), (-3.357, 0.7193, -1.618), (-2.704, 0.6228, -1.806), (-2.61, -1.07, 0.231), (-1.963, -1.167, 0.01885), (-2.454, -1.083, -1.836), (-3.107, -0.9865, -1.644), (-1.956, -0.2647, 1.511), (-2.043, -0.2514, 1.542), (-1.937, -0.3927, 1.512), (-2.024, -0.3794, 1.542), (-2.424, -0.08272, 0.8351), (-1.945, -0.1565, 0.6737), (-1.89, -0.5243, 0.6733), (-2.369, -0.4505, 0.8355), (-1.995, -0.6667, 0.8577), (-2.274, -0.6238, 0.9534), (-2.377, 0.07107, 0.9521), (-2.098, 0.02816, 0.8572), (-3.547, -0.7351, 1.069), (-2.996, -0.6618, 2.441), (-3.742, 0.5825, 1.063), (-3.147, 0.3572, 2.425), (-2.251, -0.9343, 0.6136), (-1.838, -0.839, 2.002), (-2.447, 0.3831, 0.6147), (-1.989, 0.1799, 1.991), (-2.165, -0.4029, 3.755), (-2.209, -0.113, 3.748), (-1.928, -0.1572, 3.631), (-1.885, -0.4471, 3.638), (-2.305, 0.566, 2.309), (-2.944, 0.6637, 2.551), (-3.507, 0.7342, 0.7366), (-2.866, 0.6362, 0.5186), (-2.687, -1.042, 2.578), (-2.051, -1.14, 2.331), (-2.615, -1.07, 0.5171), (-3.253, -0.9715, 0.7393), (-1.976, -0.2262, 3.777), (-2.061, -0.2128, 3.813), (-1.956, -0.3542, 3.78), (-2.042, -0.3408, 3.816), (-2.469, -0.0491, 3.135), (-1.998, -0.1235, 2.947), (-1.943, -0.4913, 2.953), (-2.414, -0.4169, 3.142), (-2.04, -0.6326, 3.146), (-2.314, -0.5894, 3.258), (-2.418, 0.1056, 3.243), (-2.144, 0.06233, 3.132), (-3.493, -0.7789, 3.46), (-2.943, -0.635, 4.781), (-3.523, 0.3895, 3.428), (-2.968, 0.268, 4.744), (-2.396, -0.8209, 2.929), (-1.975, -0.6752, 4.271), (-2.426, 0.3473, 2.905), (-1.998, 0.2283, 4.24), (-2.133, -0.2938, 6.007), (-2.14, -0.0369, 5.992), (-1.904, -0.04725, 5.855), (-1.897, -0.3042, 5.869), (-2.218, 0.5466, 4.562), (-2.748, 0.5699, 4.842), (-3.312, 0.5491, 3.083), (-2.771, 0.5282, 2.83), (-2.705, -0.9421, 4.906), (-2.176, -0.9654, 4.62), (-2.732, -0.9842, 2.861), (-3.273, -0.9635, 3.12), (-1.947, -0.1131, 6.006), (-2.019, -0.11, 6.048), (-1.944, -0.2266, 6.012), (-2.015, -0.2234, 6.054), (-2.385, -0.01484, 5.406), (-1.989, -0.03227, 5.186), (-1.979, -0.3583, 5.201), (-2.376, -0.3409, 5.422), (-2.071, -0.4944, 5.404), (-2.302, -0.4843, 5.534), (-2.32, 0.1317, 5.503), (-2.089, 0.1216, 5.374), (-3.413, -0.7224, 5.841), (-2.793, -0.5576, 7.092), (-3.447, 0.4455, 5.777), (-2.822, 0.3448, 7.029), (-2.341, -0.7695, 5.22), (-1.859, -0.6059, 6.499), (-2.374, 0.3984, 5.165), (-1.888, 0.2966, 6.443), (-1.93, -0.1999, 8.206), (-1.939, 0.05676, 8.183), (-1.71, 0.04477, 8.023), (-1.701, -0.2119, 8.045), (-2.084, 0.6215, 6.765), (-2.599, 0.6481, 7.093), (-3.251, 0.6013, 5.412), (-2.722, 0.5781, 5.115), (-2.549, -0.8628, 7.202), (-2.035, -0.8894, 6.867), (-2.679, -0.934, 5.185), (-3.208, -0.9107, 5.488), (-1.746, -0.01921, 8.178), (-1.814, -0.01524, 8.227), (-1.742, -0.1325, 8.188), (-1.81, -0.1285, 8.236), (-2.21, 0.07109, 7.632), (-1.825, 0.05107, 7.374), (-1.814, -0.2747, 7.399), (-2.199, -0.2547, 7.658), (-1.896, -0.4082, 7.613), (-2.12, -0.3965, 7.766), (-2.14, 0.2189, 7.716), (-1.917, 0.2072, 7.564), (-3.25, -0.6435, 7.504), (-2.979, -0.587, 8.968), (-3.293, 0.5225, 7.622), (-3.012, 0.3152, 9.04), (-2.076, -0.6566, 7.408), (-1.946, -0.6014, 8.821), (-2.121, 0.5084, 7.536), (-1.98, 0.3001, 8.902), (-2.441, -0.3286, 10.42), (-2.451, -0.0718, 10.43), (-2.201, -0.07634, 10.38), (-2.192, -0.3331, 10.37), (-2.255, 0.6001, 9.164), (-2.825, 0.608, 9.245), (-3.015, 0.7043, 7.399), (-2.439, 0.6969, 7.362), (-2.771, -0.9028, 9.127), (-2.2, -0.9102, 9.037), (-2.38, -0.8114, 7.196), (-2.958, -0.8046, 7.24), (-2.263, -0.1488, 10.5), (-2.339, -0.1475, 10.52), (-2.259, -0.2622, 10.49), (-2.334, -0.2609, 10.51), (-2.584, -0.01481, 9.816), (-2.155, -0.01969, 9.742), (-2.143, -0.3456, 9.718), (-2.573, -0.3408, 9.794), (-2.273, -0.4943, 9.858), (-2.523, -0.4917, 9.904), (-2.544, 0.1243, 9.946), (-2.294, 0.1215, 9.901)], [], [(1, 3, 2, 0), (30, 24, 9, 21), (7, 5, 4, 6), (28, 26, 11, 22), (0, 2, 14, 19), (25, 31, 20, 10), (11, 10, 20, 22), (26, 25, 10, 11), (24, 27, 8, 9), (27, 29, 23, 8), (5, 17, 18, 4), (3, 13, 14, 2), (16, 1, 0, 19), (23, 21, 9, 8), (18, 15, 6, 4), (28, 22, 23, 29), (21, 23, 22, 20), (30, 21, 20, 31), (15, 18, 19, 14), (16, 19, 18, 17), (12, 15, 14, 13), (12, 7, 6, 15), (13, 30, 31, 12), (17, 28, 29, 16), (1, 16, 29, 27), (3, 1, 27, 24), (5, 7, 25, 26), (7, 12, 31, 25), (17, 5, 26, 28), (13, 3, 24, 30), (33, 35, 34, 32), (62, 56, 41, 53), (39, 37, 36, 38), (60, 58, 43, 54), (32, 34, 46, 51), (57, 63, 52, 42), (43, 42, 52, 54), (58, 57, 42, 43), (56, 59, 40, 41), (59, 61, 55, 40), (37, 49, 50, 36), (35, 45, 46, 34), (48, 33, 32, 51), (55, 53, 41, 40), (50, 47, 38, 36), (60, 54, 55, 61), (53, 55, 54, 52), (62, 53, 52, 63), (47, 50, 51, 46), (48, 51, 50, 49), (44, 47, 46, 45), (44, 39, 38, 47), (45, 62, 63, 44), (49, 60, 61, 48), (33, 48, 61, 59), (35, 33, 59, 56), (37, 39, 57, 58), (39, 44, 63, 57), (49, 37, 58, 60), (45, 35, 56, 62), (65, 67, 66, 64), (94, 88, 73, 85), (71, 69, 68, 70), (92, 90, 75, 86), (64, 66, 78, 83), (89, 95, 84, 74), (75, 74, 84, 86), (90, 89, 74, 75), (88, 91, 72, 73), (91, 93, 87, 72), (69, 81, 82, 68), (67, 77, 78, 66), (80, 65, 64, 83), (87, 85, 73, 72), (82, 79, 70, 68), (92, 86, 87, 93), (85, 87, 86, 84), (94, 85, 84, 95), (79, 82, 83, 78), (80, 83, 82, 81), (76, 79, 78, 77), (76, 71, 70, 79), (77, 94, 95, 76), (81, 92, 93, 80), (65, 80, 93, 91), (67, 65, 91, 88), (69, 71, 89, 90), (71, 76, 95, 89), (81, 69, 90, 92), (77, 67, 88, 94), (97, 99, 98, 96), (126, 120, 105, 117), (103, 101, 100, 102), (124, 122, 107, 118), (96, 98, 110, 115), (121, 127, 116, 106), (107, 106, 116, 118), (122, 121, 106, 107), (120, 123, 104, 105), (123, 125, 119, 104), (101, 113, 114, 100), (99, 109, 110, 98), (112, 97, 96, 115), (119, 117, 105, 104), (114, 111, 102, 100), (124, 118, 119, 125), (117, 119, 118, 116), (126, 117, 116, 127), (111, 114, 115, 110), (112, 115, 114, 113), (108, 111, 110, 109), (108, 103, 102, 111), (109, 126, 127, 108), (113, 124, 125, 112), (97, 112, 125, 123), (99, 97, 123, 120), (101, 103, 121, 122), (103, 108, 127, 121), (113, 101, 122, 124), (109, 99, 120, 126), (129, 131, 130, 128), (158, 152, 137, 149), (135, 133, 132, 134), (156, 154, 139, 150), (128, 130, 142, 147), (153, 159, 148, 138), (139, 138, 148, 150), (154, 153, 138, 139), (152, 155, 136, 137), (155, 157, 151, 136), (133, 145, 146, 132), (131, 141, 142, 130), (144, 129, 128, 147), (151, 149, 137, 136), (146, 143, 134, 132), (156, 150, 151, 157), (149, 151, 150, 148), (158, 149, 148, 159), (143, 146, 147, 142), (144, 147, 146, 145), (140, 143, 142, 141), (140, 135, 134, 143), (141, 158, 159, 140), (145, 156, 157, 144), (129, 144, 157, 155), (131, 129, 155, 152), (133, 135, 153, 154), (135, 140, 159, 153), (145, 133, 154, 156), (141, 131, 152, 158), (161, 163, 162, 160), (190, 184, 169, 181), (167, 165, 164, 166), (188, 186, 171, 182), (160, 162, 174, 179), (185, 191, 180, 170), (171, 170, 180, 182), (186, 185, 170, 171), (184, 187, 168, 169), (187, 189, 183, 168), (165, 177, 178, 164), (163, 173, 174, 162), (176, 161, 160, 179), (183, 181, 169, 168), (178, 175, 166, 164), (188, 182, 183, 189), (181, 183, 182, 180), (190, 181, 180, 191), (175, 178, 179, 174), (176, 179, 178, 177), (172, 175, 174, 173), (172, 167, 166, 175), (173, 190, 191, 172), (177, 188, 189, 176), (161, 176, 189, 187), (163, 161, 187, 184), (165, 167, 185, 186), (167, 172, 191, 185), (177, 165, 186, 188), (173, 163, 184, 190), (193, 195, 194, 192), (222, 216, 201, 213), (199, 197, 196, 198), (220, 218, 203, 214), (192, 194, 206, 211), (217, 223, 212, 202), (203, 202, 212, 214), (218, 217, 202, 203), (216, 219, 200, 201), (219, 221, 215, 200), (197, 209, 210, 196), (195, 205, 206, 194), (208, 193, 192, 211), (215, 213, 201, 200), (210, 207, 198, 196), (220, 214, 215, 221), (213, 215, 214, 212), (222, 213, 212, 223), (207, 210, 211, 206), (208, 211, 210, 209), (204, 207, 206, 205), (204, 199, 198, 207), (205, 222, 223, 204), (209, 220, 221, 208), (193, 208, 221, 219), (195, 193, 219, 216), (197, 199, 217, 218), (199, 204, 223, 217), (209, 197, 218, 220), (205, 195, 216, 222), (225, 227, 226, 224), (254, 248, 233, 245), (231, 229, 228, 230), (252, 250, 235, 246), (224, 226, 238, 243), (249, 255, 244, 234), (235, 234, 244, 246), (250, 249, 234, 235), (248, 251, 232, 233), (251, 253, 247, 232), (229, 241, 242, 228), (227, 237, 238, 226), (240, 225, 224, 243), (247, 245, 233, 232), (242, 239, 230, 228), (252, 246, 247, 253), (245, 247, 246, 244), (254, 245, 244, 255), (239, 242, 243, 238), (240, 243, 242, 241), (236, 239, 238, 237), (236, 231, 230, 239), (237, 254, 255, 236), (241, 252, 253, 240), (225, 240, 253, 251), (227, 225, 251, 248), (229, 231, 249, 250), (231, 236, 255, 249), (241, 229, 250, 252), (237, 227, 248, 254)])
me_cube_011.materials.append(mat_corn_001)
me_cube_011.use_remesh_preserve_volume = False
me_cube_011.use_remesh_preserve_attributes = False
me_cube_011.use_mirror_vertex_groups = False
me_cube_011.update()
me_cube_012 = bpy.data.meshes.new('Cube.012')
me_cube_012.from_pydata([(-1.079, -1.522, -8.752), (-0.7351, -1.772, -7.373), (-1.07, -0.3373, -8.457), (-0.729, -0.858, -7.137), (0.1216, -1.456, -9.121), (0.3396, -1.712, -7.706), (0.1314, -0.2692, -8.833), (0.3454, -0.7989, -7.468), (-0.1707, -1.855, -5.875), (-0.1686, -1.594, -5.81), (0.09585, -1.58, -5.891), (0.0938, -1.84, -5.956), (0.07298, -0.5661, -7.087), (-0.5196, -0.5985, -6.905), (-0.7955, -0.08762, -8.713), (-0.2035, -0.05372, -8.9), (-0.5301, -2.13, -7.298), (0.06278, -2.097, -7.482), (-0.2165, -1.591, -9.271), (-0.808, -1.623, -9.089), (0.01934, -1.689, -5.77), (-0.0611, -1.693, -5.746), (0.01843, -1.804, -5.799), (-0.06202, -1.808, -5.774), (-0.2899, -1.376, -6.449), (0.1544, -1.351, -6.585), (0.152, -1.682, -6.669), (-0.2923, -1.706, -6.532), (0.01283, -1.874, -6.527), (-0.2457, -1.888, -6.448), (-0.241, -1.264, -6.291), (0.01745, -1.249, -6.37), (-1.406, -1.867, -6.347), (-1.062, -2.117, -4.967), (-1.397, -0.6818, -6.052), (-1.056, -1.203, -4.732), (-0.2056, -1.8, -6.715), (0.01244, -2.057, -5.301), (-0.1957, -0.6137, -6.427), (0.01828, -1.143, -5.062), (-0.4979, -2.199, -3.469), (-0.4958, -1.939, -3.404), (-0.2313, -1.924, -3.485), (-0.2334, -2.185, -3.55), (-0.2542, -0.9106, -4.681), (-0.8467, -0.943, -4.499), (-1.123, -0.4322, -6.308), (-0.5307, -0.3983, -6.494), (-0.8572, -2.474, -4.893), (-0.2644, -2.441, -5.077), (-0.5436, -1.935, -6.865), (-1.135, -1.968, -6.684), (-0.3078, -2.033, -3.365), (-0.3883, -2.038, -3.34), (-0.3087, -2.148, -3.393), (-0.3892, -2.153, -3.369), (-0.6171, -1.72, -4.043), (-0.1727, -1.696, -4.179), (-0.1751, -2.026, -4.263), (-0.6195, -2.051, -4.126), (-0.3143, -2.218, -4.122), (-0.5728, -2.233, -4.042), (-0.5681, -1.608, -3.885), (-0.3097, -1.594, -3.964), (-1.736, -2.072, -3.75), (-1.062, -2.113, -2.388), (-1.727, -0.5445, -3.522), (-1.055, -0.9328, -2.205), (-0.282, -2.002, -4.252), (0.2396, -2.05, -2.841), (-0.2732, -0.4733, -4.032), (0.2469, -0.8703, -2.655), (-0.09606, -1.913, -0.9405), (-0.09407, -1.577, -0.8909), (0.2265, -1.562, -1.001), (0.2245, -1.898, -1.051), (-0.04468, -0.5232, -2.256), (-0.7628, -0.5576, -2.009), (-1.434, -0.2686, -3.823), (-0.7174, -0.2333, -4.075), (-0.7748, -2.534, -2.315), (-0.0568, -2.499, -2.565), (-0.7287, -2.213, -4.359), (-1.445, -2.248, -4.111), (0.1545, -1.679, -0.8657), (0.05695, -1.683, -0.8322), (0.1536, -1.827, -0.8876), (0.05607, -1.832, -0.854), (-0.3628, -1.429, -1.531), (0.1756, -1.403, -1.717), (0.173, -1.829, -1.782), (-0.3654, -1.855, -1.596), (0.02872, -2.049, -1.614), (-0.2845, -2.064, -1.506), (-0.2796, -1.258, -1.384), (0.03356, -1.243, -1.492), (-1.736, -2.072, -1.281), (-1.062, -2.113, 0.0802), (-1.727, -0.5445, -1.054), (-1.055, -0.9328, 0.2637), (-0.282, -2.002, -1.783), (0.2396, -2.05, -0.3728), (-0.2732, -0.4733, -1.563), (0.2469, -0.8703, -0.1865), (-0.09606, -1.913, 1.528), (-0.09407, -1.577, 1.578), (0.2265, -1.562, 1.467), (0.2245, -1.898, 1.418), (-0.04468, -0.5232, 0.2121), (-0.7628, -0.5576, 0.4596), (-1.434, -0.2686, -1.354), (-0.7174, -0.2333, -1.607), (-0.7748, -2.534, 0.1538), (-0.0568, -2.499, -0.0962), (-0.7287, -2.213, -1.89), (-1.445, -2.248, -1.642), (0.1545, -1.679, 1.603), (0.05695, -1.683, 1.636), (0.1536, -1.827, 1.581), (0.05607, -1.832, 1.614), (-0.3628, -1.429, 0.9374), (0.1756, -1.403, 0.7517), (0.173, -1.829, 0.6868), (-0.3654, -1.855, 0.873), (0.02872, -2.049, 0.8546), (-0.2845, -2.064, 0.9628), (-0.2796, -1.258, 1.084), (0.03356, -1.243, 0.9762), (-1.736, -2.072, 1.187), (-1.062, -2.113, 2.549), (-1.727, -0.5445, 1.415), (-1.055, -0.9328, 2.732), (-0.282, -2.002, 0.6851), (0.2396, -2.05, 2.096), (-0.2732, -0.4733, 0.9054), (0.2469, -0.8703, 2.282), (-0.09606, -1.913, 3.997), (-0.09407, -1.577, 4.046), (0.2265, -1.562, 3.936), (0.2245, -1.898, 3.886), (-0.04468, -0.5232, 2.681), (-0.7628, -0.5576, 2.928), (-1.434, -0.2686, 1.114), (-0.7174, -0.2333, 0.8618), (-0.7748, -2.534, 2.622), (-0.0568, -2.499, 2.372), (-0.7287, -2.213, 0.5784), (-1.445, -2.248, 0.8261), (0.1545, -1.679, 4.071), (0.05695, -1.683, 4.105), (0.1536, -1.827, 4.049), (0.05607, -1.832, 4.083), (-0.3628, -1.429, 3.406), (0.1756, -1.403, 3.22), (0.173, -1.829, 3.155), (-0.3654, -1.855, 3.342), (0.02872, -2.049, 3.323), (-0.2845, -2.064, 3.431), (-0.2796, -1.258, 3.553), (0.03356, -1.243, 3.445), (-1.736, -2.072, 3.656), (-1.062, -2.113, 5.017), (-1.727, -0.5445, 3.883), (-1.055, -0.9328, 5.201), (-0.282, -2.002, 3.154), (0.2396, -2.05, 4.564), (-0.2732, -0.4733, 3.374), (0.2469, -0.8703, 4.751), (-0.09606, -1.913, 6.465), (-0.09407, -1.577, 6.515), (0.2265, -1.562, 6.404), (0.2245, -1.898, 6.355), (-0.04468, -0.5232, 5.149), (-0.7628, -0.5576, 5.397), (-1.434, -0.2686, 3.583), (-0.7174, -0.2333, 3.33), (-0.7748, -2.534, 5.091), (-0.0568, -2.499, 4.841), (-0.7287, -2.213, 3.047), (-1.445, -2.248, 3.295), (0.1545, -1.679, 6.54), (0.05695, -1.683, 6.573), (0.1536, -1.827, 6.518), (0.05607, -1.832, 6.552), (-0.3628, -1.429, 5.874), (0.1756, -1.403, 5.689), (0.173, -1.829, 5.624), (-0.3654, -1.855, 5.81), (0.02872, -2.049, 5.792), (-0.2845, -2.064, 5.9), (-0.2796, -1.258, 6.021), (0.03356, -1.243, 5.913), (-1.626, -1.785, 6.136), (-1.047, -1.82, 7.306), (-1.618, -0.4723, 6.331), (-1.04, -0.8058, 7.463), (-0.3765, -1.725, 5.705), (0.07148, -1.766, 6.916), (-0.3689, -0.4112, 5.894), (0.07774, -0.7521, 7.076), (-0.2168, -1.648, 8.549), (-0.2151, -1.359, 8.592), (0.06027, -1.346, 8.497), (0.05855, -1.635, 8.454), (-0.1727, -0.454, 7.419), (-0.7895, -0.4835, 7.631), (-1.366, -0.2354, 6.073), (-0.7505, -0.2051, 5.857), (-0.7998, -2.181, 7.369), (-0.1831, -2.151, 7.154), (-0.7602, -1.906, 5.613), (-1.376, -1.935, 5.826), (-0.001626, -1.446, 8.613), (-0.08538, -1.45, 8.642), (-0.002383, -1.574, 8.595), (-0.08613, -1.578, 8.623), (-0.4459, -1.232, 8.042), (0.01655, -1.21, 7.882), (0.01434, -1.576, 7.827), (-0.4481, -1.598, 7.986), (-0.1096, -1.764, 7.971), (-0.3786, -1.777, 8.064), (-0.3745, -1.085, 8.168), (-0.1055, -1.073, 8.075), (-0.8459, -1.801, 8.256), (-0.4376, -1.673, 9.085), (-0.8317, -0.8539, 8.218), (-0.4265, -0.9403, 9.06), (0.04896, -1.825, 7.953), (0.3634, -1.694, 8.811), (0.06311, -0.8774, 7.91), (0.3746, -0.9615, 8.788), (0.1511, -1.391, 9.94), (0.1542, -1.183, 9.931), (0.3515, -1.188, 9.864), (0.3484, -1.397, 9.873), (0.1963, -0.7048, 8.987), (-0.2455, -0.6932, 9.137), (-0.6488, -0.7237, 8.006), (-0.2078, -0.7353, 7.854), (-0.2642, -1.92, 9.179), (0.1777, -1.932, 9.028), (-0.2261, -1.961, 7.91), (-0.6671, -1.95, 8.06), (0.306, -1.243, 9.959), (0.246, -1.241, 9.979), (0.3046, -1.335, 9.963), (0.2446, -1.333, 9.983), (-0.007357, -1.166, 9.527), (0.324, -1.175, 9.414), (0.32, -1.439, 9.424), (-0.01136, -1.43, 9.537), (0.2294, -1.551, 9.55), (0.03664, -1.546, 9.615), (0.04421, -1.047, 9.596), (0.2369, -1.052, 9.531)], [], [(1, 3, 2, 0), (30, 24, 9, 21), (7, 5, 4, 6), (28, 26, 11, 22), (0, 2, 14, 19), (25, 31, 20, 10), (11, 10, 20, 22), (26, 25, 10, 11), (24, 27, 8, 9), (27, 29, 23, 8), (5, 17, 18, 4), (3, 13, 14, 2), (16, 1, 0, 19), (23, 21, 9, 8), (18, 15, 6, 4), (28, 22, 23, 29), (21, 23, 22, 20), (30, 21, 20, 31), (15, 18, 19, 14), (16, 19, 18, 17), (12, 15, 14, 13), (12, 7, 6, 15), (13, 30, 31, 12), (17, 28, 29, 16), (1, 16, 29, 27), (3, 1, 27, 24), (5, 7, 25, 26), (7, 12, 31, 25), (17, 5, 26, 28), (13, 3, 24, 30), (33, 35, 34, 32), (62, 56, 41, 53), (39, 37, 36, 38), (60, 58, 43, 54), (32, 34, 46, 51), (57, 63, 52, 42), (43, 42, 52, 54), (58, 57, 42, 43), (56, 59, 40, 41), (59, 61, 55, 40), (37, 49, 50, 36), (35, 45, 46, 34), (48, 33, 32, 51), (55, 53, 41, 40), (50, 47, 38, 36), (60, 54, 55, 61), (53, 55, 54, 52), (62, 53, 52, 63), (47, 50, 51, 46), (48, 51, 50, 49), (44, 47, 46, 45), (44, 39, 38, 47), (45, 62, 63, 44), (49, 60, 61, 48), (33, 48, 61, 59), (35, 33, 59, 56), (37, 39, 57, 58), (39, 44, 63, 57), (49, 37, 58, 60), (45, 35, 56, 62), (65, 67, 66, 64), (94, 88, 73, 85), (71, 69, 68, 70), (92, 90, 75, 86), (64, 66, 78, 83), (89, 95, 84, 74), (75, 74, 84, 86), (90, 89, 74, 75), (88, 91, 72, 73), (91, 93, 87, 72), (69, 81, 82, 68), (67, 77, 78, 66), (80, 65, 64, 83), (87, 85, 73, 72), (82, 79, 70, 68), (92, 86, 87, 93), (85, 87, 86, 84), (94, 85, 84, 95), (79, 82, 83, 78), (80, 83, 82, 81), (76, 79, 78, 77), (76, 71, 70, 79), (77, 94, 95, 76), (81, 92, 93, 80), (65, 80, 93, 91), (67, 65, 91, 88), (69, 71, 89, 90), (71, 76, 95, 89), (81, 69, 90, 92), (77, 67, 88, 94), (97, 99, 98, 96), (126, 120, 105, 117), (103, 101, 100, 102), (124, 122, 107, 118), (96, 98, 110, 115), (121, 127, 116, 106), (107, 106, 116, 118), (122, 121, 106, 107), (120, 123, 104, 105), (123, 125, 119, 104), (101, 113, 114, 100), (99, 109, 110, 98), (112, 97, 96, 115), (119, 117, 105, 104), (114, 111, 102, 100), (124, 118, 119, 125), (117, 119, 118, 116), (126, 117, 116, 127), (111, 114, 115, 110), (112, 115, 114, 113), (108, 111, 110, 109), (108, 103, 102, 111), (109, 126, 127, 108), (113, 124, 125, 112), (97, 112, 125, 123), (99, 97, 123, 120), (101, 103, 121, 122), (103, 108, 127, 121), (113, 101, 122, 124), (109, 99, 120, 126), (129, 131, 130, 128), (158, 152, 137, 149), (135, 133, 132, 134), (156, 154, 139, 150), (128, 130, 142, 147), (153, 159, 148, 138), (139, 138, 148, 150), (154, 153, 138, 139), (152, 155, 136, 137), (155, 157, 151, 136), (133, 145, 146, 132), (131, 141, 142, 130), (144, 129, 128, 147), (151, 149, 137, 136), (146, 143, 134, 132), (156, 150, 151, 157), (149, 151, 150, 148), (158, 149, 148, 159), (143, 146, 147, 142), (144, 147, 146, 145), (140, 143, 142, 141), (140, 135, 134, 143), (141, 158, 159, 140), (145, 156, 157, 144), (129, 144, 157, 155), (131, 129, 155, 152), (133, 135, 153, 154), (135, 140, 159, 153), (145, 133, 154, 156), (141, 131, 152, 158), (161, 163, 162, 160), (190, 184, 169, 181), (167, 165, 164, 166), (188, 186, 171, 182), (160, 162, 174, 179), (185, 191, 180, 170), (171, 170, 180, 182), (186, 185, 170, 171), (184, 187, 168, 169), (187, 189, 183, 168), (165, 177, 178, 164), (163, 173, 174, 162), (176, 161, 160, 179), (183, 181, 169, 168), (178, 175, 166, 164), (188, 182, 183, 189), (181, 183, 182, 180), (190, 181, 180, 191), (175, 178, 179, 174), (176, 179, 178, 177), (172, 175, 174, 173), (172, 167, 166, 175), (173, 190, 191, 172), (177, 188, 189, 176), (161, 176, 189, 187), (163, 161, 187, 184), (165, 167, 185, 186), (167, 172, 191, 185), (177, 165, 186, 188), (173, 163, 184, 190), (193, 195, 194, 192), (222, 216, 201, 213), (199, 197, 196, 198), (220, 218, 203, 214), (192, 194, 206, 211), (217, 223, 212, 202), (203, 202, 212, 214), (218, 217, 202, 203), (216, 219, 200, 201), (219, 221, 215, 200), (197, 209, 210, 196), (195, 205, 206, 194), (208, 193, 192, 211), (215, 213, 201, 200), (210, 207, 198, 196), (220, 214, 215, 221), (213, 215, 214, 212), (222, 213, 212, 223), (207, 210, 211, 206), (208, 211, 210, 209), (204, 207, 206, 205), (204, 199, 198, 207), (205, 222, 223, 204), (209, 220, 221, 208), (193, 208, 221, 219), (195, 193, 219, 216), (197, 199, 217, 218), (199, 204, 223, 217), (209, 197, 218, 220), (205, 195, 216, 222), (225, 227, 226, 224), (254, 248, 233, 245), (231, 229, 228, 230), (252, 250, 235, 246), (224, 226, 238, 243), (249, 255, 244, 234), (235, 234, 244, 246), (250, 249, 234, 235), (248, 251, 232, 233), (251, 253, 247, 232), (229, 241, 242, 228), (227, 237, 238, 226), (240, 225, 224, 243), (247, 245, 233, 232), (242, 239, 230, 228), (252, 246, 247, 253), (245, 247, 246, 244), (254, 245, 244, 255), (239, 242, 243, 238), (240, 243, 242, 241), (236, 239, 238, 237), (236, 231, 230, 239), (237, 254, 255, 236), (241, 252, 253, 240), (225, 240, 253, 251), (227, 225, 251, 248), (229, 231, 249, 250), (231, 236, 255, 249), (241, 229, 250, 252), (237, 227, 248, 254)])
me_cube_012.materials.append(mat_corn_001)
me_cube_012.use_remesh_preserve_volume = False
me_cube_012.use_remesh_preserve_attributes = False
me_cube_012.use_mirror_vertex_groups = False
me_cube_012.update()
me_cube = bpy.data.meshes.new('Cube')
me_cube.from_pydata([(-0.1055, -1.255, -8.303), (0.6141, -1.234, -7.04), (-0.08594, -0.1334, -8.262), (0.6314, -0.3683, -6.993), (0.8991, -1.194, -8.999), (1.518, -1.182, -7.622), (0.9194, -0.07294, -8.952), (1.534, -0.316, -7.581), (1.562, -1.034, -5.766), (1.567, -0.7876, -5.75), (1.789, -0.7741, -5.898), (1.784, -1.02, -5.913), (1.373, -0.05534, -7.204), (0.8758, -0.08428, -6.877), (0.07969, 0.06466, -8.642), (0.5742, 0.09478, -8.988), (0.8464, -1.535, -6.958), (1.345, -1.506, -7.279), (0.5478, -1.356, -9.048), (0.05333, -1.387, -8.702), (1.758, -0.8571, -5.744), (1.691, -0.8612, -5.699), (1.756, -0.9658, -5.751), (1.688, -0.9699, -5.706), (1.262, -0.6998, -6.366), (1.635, -0.677, -6.617), (1.628, -0.9895, -6.636), (1.256, -1.012, -6.386), (1.55, -1.148, -6.431), (1.333, -1.161, -6.285), (1.346, -0.5704, -6.249), (1.563, -0.5572, -6.394), (-0.09516, -1.631, -5.933), (0.785, -1.554, -4.66), (-0.07687, -0.08983, -5.832), (0.7991, -0.3623, -4.582), (1.264, -1.598, -6.663), (2.0, -1.524, -5.304), (1.282, -0.05631, -6.562), (2.015, -0.3327, -5.225), (1.943, -1.222, -3.364), (1.947, -0.883, -3.343), (2.249, -0.8763, -3.499), (2.245, -1.215, -3.52), (1.783, 0.04571, -4.816), (1.111, 0.02967, -4.462), (0.1627, 0.1606, -6.198), (0.8323, 0.1768, -6.558), (1.088, -1.966, -4.594), (1.759, -1.95, -4.948), (0.8089, -1.819, -6.686), (0.139, -1.835, -6.329), (2.198, -0.9808, -3.342), (2.106, -0.9829, -3.295), (2.196, -1.131, -3.351), (2.105, -1.133, -3.304), (1.588, -0.7937, -3.964), (2.095, -0.7823, -4.228), (2.09, -1.213, -4.256), (1.583, -1.224, -3.991), (1.974, -1.417, -4.048), (1.679, -1.423, -3.894), (1.688, -0.6104, -3.842), (1.983, -0.6038, -3.996), (0.2226, -1.795, -3.557), (1.073, -1.71, -2.252), (0.2391, -0.2534, -3.46), (1.083, -0.5172, -2.183), (1.594, -1.764, -4.268), (2.308, -1.686, -2.872), (1.611, -0.2229, -4.168), (2.321, -0.4935, -2.8), (2.193, -1.364, -0.9151), (2.196, -1.025, -0.898), (2.502, -1.019, -1.044), (2.499, -1.359, -1.061), (2.075, -0.1111, -2.395), (1.39, -0.1234, -2.057), (0.4856, -0.004539, -3.823), (1.162, 0.01051, -4.173), (1.372, -2.12, -2.171), (2.057, -2.108, -2.512), (1.14, -1.985, -4.303), (0.4638, -2.0, -3.95), (2.447, -1.123, -0.8869), (2.354, -1.124, -0.8427), (2.446, -1.272, -0.8945), (2.353, -1.274, -0.8503), (1.854, -0.9417, -1.534), (2.368, -0.9325, -1.784), (2.364, -1.363, -1.808), (1.85, -1.372, -1.557), (2.243, -1.565, -1.6), (1.944, -1.571, -1.455), (1.951, -0.7572, -1.411), (2.25, -0.7518, -1.556), (0.4779, -1.94, -1.16), (1.277, -1.835, 0.1784), (0.4908, -0.3974, -1.08), (1.284, -0.642, 0.2304), (1.869, -1.915, -1.83), (2.538, -1.82, -0.3984), (1.883, -0.3728, -1.744), (2.546, -0.6263, -0.3414), (2.347, -1.47, 1.56), (2.349, -1.13, 1.572), (2.664, -1.128, 1.438), (2.663, -1.468, 1.426), (2.282, -0.2377, 0.05139), (1.586, -0.2463, 0.3628), (0.7472, -0.1519, -1.437), (1.433, -0.1398, -1.766), (1.574, -2.245, 0.2772), (2.27, -2.236, -0.03871), (1.415, -2.137, -1.877), (0.73, -2.149, -1.544), (2.599, -1.227, 1.596), (2.503, -1.227, 1.636), (2.598, -1.377, 1.59), (2.502, -1.377, 1.631), (2.033, -1.057, 0.9175), (2.555, -1.051, 0.6877), (2.553, -1.482, 0.6703), (2.031, -1.488, 0.9008), (2.425, -1.681, 0.8775), (2.121, -1.685, 1.011), (2.126, -0.8711, 1.042), (2.429, -0.8674, 0.9093), (0.6452, -2.052, 1.251), (1.378, -1.921, 2.624), (0.6542, -0.5086, 1.307), (1.383, -0.7267, 2.654), (2.059, -2.035, 0.6367), (2.661, -1.912, 2.105), (2.068, -0.4912, 0.6993), (2.666, -0.7184, 2.141), (2.373, -1.524, 4.057), (2.374, -1.184, 4.061), (2.695, -1.184, 3.944), (2.695, -1.523, 3.939), (2.387, -0.324, 2.515), (1.679, -0.3286, 2.794), (0.9225, -0.2674, 0.9574), (1.619, -0.2589, 0.6562), (1.672, -2.328, 2.745), (2.379, -2.323, 2.461), (1.607, -2.257, 0.5747), (0.9105, -2.266, 0.8804), (2.622, -1.279, 4.101), (2.525, -1.279, 4.136), (2.622, -1.429, 4.099), (2.524, -1.429, 4.134), (2.104, -1.13, 3.386), (2.635, -1.126, 3.182), (2.634, -1.558, 3.172), (2.103, -1.561, 3.378), (2.497, -1.754, 3.378), (2.189, -1.756, 3.497), (2.191, -0.9417, 3.512), (2.501, -0.9397, 3.394), (1.196, -1.739, 3.762), (1.667, -1.623, 4.916), (1.198, -0.632, 3.781), (1.669, -0.7667, 4.918), (2.23, -1.734, 3.315), (2.603, -1.622, 4.548), (2.234, -0.6272, 3.342), (2.604, -0.7659, 4.556), (2.313, -1.309, 6.134), (2.313, -1.066, 6.13), (2.547, -1.067, 6.05), (2.547, -1.31, 6.053), (2.392, -0.4786, 4.843), (1.876, -0.4792, 5.038), (1.406, -0.4652, 3.503), (1.914, -0.4617, 3.285), (1.873, -1.912, 5.037), (2.389, -1.912, 4.836), (1.908, -1.895, 3.25), (1.401, -1.898, 3.472), (2.489, -1.133, 6.178), (2.418, -1.133, 6.202), (2.489, -1.241, 6.179), (2.418, -1.24, 6.203), (2.15, -1.04, 5.56), (2.544, -1.043, 5.418), (2.544, -1.352, 5.419), (2.15, -1.349, 5.562), (2.433, -1.487, 5.586), (2.203, -1.485, 5.668), (2.204, -0.9014, 5.664), (2.433, -0.9028, 5.583), (1.13, -1.745, 5.742), (1.546, -1.605, 6.928), (1.131, -0.6376, 5.729), (1.548, -0.7494, 6.902), (2.197, -1.751, 5.367), (2.497, -1.609, 6.631), (2.197, -0.6435, 5.364), (2.498, -0.753, 6.612), (2.107, -1.255, 8.192), (2.107, -1.012, 8.179), (2.346, -1.014, 8.12), (2.345, -1.257, 8.132), (2.273, -0.4608, 6.875), (1.744, -0.4569, 7.029), (1.356, -0.4778, 5.463), (1.882, -0.4808, 5.281), (1.744, -1.89, 7.075), (2.271, -1.893, 6.914), (1.879, -1.914, 5.284), (1.356, -1.912, 5.473), (2.28, -1.078, 8.245), (2.208, -1.077, 8.263), (2.28, -1.185, 8.251), (2.208, -1.184, 8.269), (1.977, -1.0, 7.592), (2.378, -1.005, 7.483), (2.378, -1.314, 7.494), (1.977, -1.309, 7.605), (2.257, -1.445, 7.658), (2.024, -1.442, 7.721), (2.025, -0.8589, 7.695), (2.257, -0.8614, 7.634), (0.9771, -1.547, 7.144), (1.029, -1.463, 8.255), (1.015, -0.5888, 7.176), (1.062, -0.7221, 8.263), (1.939, -1.585, 7.17), (1.89, -1.503, 8.321), (1.973, -0.6268, 7.212), (1.922, -0.7631, 8.337), (1.184, -1.206, 9.495), (1.196, -0.9952, 9.492), (1.404, -1.005, 9.522), (1.393, -1.216, 9.524), (1.673, -0.5021, 8.488), (1.199, -0.4787, 8.441), (1.266, -0.453, 7.035), (1.74, -0.4718, 7.051), (1.143, -1.719, 8.429), (1.619, -1.743, 8.47), (1.695, -1.712, 6.996), (1.22, -1.693, 6.987), (1.318, -1.06, 9.603), (1.255, -1.057, 9.593), (1.313, -1.153, 9.604), (1.25, -1.15, 9.595), (1.235, -0.9686, 8.964), (1.588, -0.9859, 9.005), (1.575, -1.253, 9.004), (1.221, -1.236, 8.964), (1.432, -1.365, 9.095), (1.227, -1.355, 9.071), (1.252, -0.8504, 9.069), (1.457, -0.8604, 9.095)], [], [(1, 3, 2, 0), (30, 24, 9, 21), (7, 5, 4, 6), (28, 26, 11, 22), (0, 2, 14, 19), (25, 31, 20, 10), (11, 10, 20, 22), (26, 25, 10, 11), (24, 27, 8, 9), (27, 29, 23, 8), (5, 17, 18, 4), (3, 13, 14, 2), (16, 1, 0, 19), (23, 21, 9, 8), (18, 15, 6, 4), (28, 22, 23, 29), (21, 23, 22, 20), (30, 21, 20, 31), (15, 18, 19, 14), (16, 19, 18, 17), (12, 15, 14, 13), (12, 7, 6, 15), (13, 30, 31, 12), (17, 28, 29, 16), (1, 16, 29, 27), (3, 1, 27, 24), (5, 7, 25, 26), (7, 12, 31, 25), (17, 5, 26, 28), (13, 3, 24, 30), (33, 35, 34, 32), (62, 56, 41, 53), (39, 37, 36, 38), (60, 58, 43, 54), (32, 34, 46, 51), (57, 63, 52, 42), (43, 42, 52, 54), (58, 57, 42, 43), (56, 59, 40, 41), (59, 61, 55, 40), (37, 49, 50, 36), (35, 45, 46, 34), (48, 33, 32, 51), (55, 53, 41, 40), (50, 47, 38, 36), (60, 54, 55, 61), (53, 55, 54, 52), (62, 53, 52, 63), (47, 50, 51, 46), (48, 51, 50, 49), (44, 47, 46, 45), (44, 39, 38, 47), (45, 62, 63, 44), (49, 60, 61, 48), (33, 48, 61, 59), (35, 33, 59, 56), (37, 39, 57, 58), (39, 44, 63, 57), (49, 37, 58, 60), (45, 35, 56, 62), (65, 67, 66, 64), (94, 88, 73, 85), (71, 69, 68, 70), (92, 90, 75, 86), (64, 66, 78, 83), (89, 95, 84, 74), (75, 74, 84, 86), (90, 89, 74, 75), (88, 91, 72, 73), (91, 93, 87, 72), (69, 81, 82, 68), (67, 77, 78, 66), (80, 65, 64, 83), (87, 85, 73, 72), (82, 79, 70, 68), (92, 86, 87, 93), (85, 87, 86, 84), (94, 85, 84, 95), (79, 82, 83, 78), (80, 83, 82, 81), (76, 79, 78, 77), (76, 71, 70, 79), (77, 94, 95, 76), (81, 92, 93, 80), (65, 80, 93, 91), (67, 65, 91, 88), (69, 71, 89, 90), (71, 76, 95, 89), (81, 69, 90, 92), (77, 67, 88, 94), (97, 99, 98, 96), (126, 120, 105, 117), (103, 101, 100, 102), (124, 122, 107, 118), (96, 98, 110, 115), (121, 127, 116, 106), (107, 106, 116, 118), (122, 121, 106, 107), (120, 123, 104, 105), (123, 125, 119, 104), (101, 113, 114, 100), (99, 109, 110, 98), (112, 97, 96, 115), (119, 117, 105, 104), (114, 111, 102, 100), (124, 118, 119, 125), (117, 119, 118, 116), (126, 117, 116, 127), (111, 114, 115, 110), (112, 115, 114, 113), (108, 111, 110, 109), (108, 103, 102, 111), (109, 126, 127, 108), (113, 124, 125, 112), (97, 112, 125, 123), (99, 97, 123, 120), (101, 103, 121, 122), (103, 108, 127, 121), (113, 101, 122, 124), (109, 99, 120, 126), (129, 131, 130, 128), (158, 152, 137, 149), (135, 133, 132, 134), (156, 154, 139, 150), (128, 130, 142, 147), (153, 159, 148, 138), (139, 138, 148, 150), (154, 153, 138, 139), (152, 155, 136, 137), (155, 157, 151, 136), (133, 145, 146, 132), (131, 141, 142, 130), (144, 129, 128, 147), (151, 149, 137, 136), (146, 143, 134, 132), (156, 150, 151, 157), (149, 151, 150, 148), (158, 149, 148, 159), (143, 146, 147, 142), (144, 147, 146, 145), (140, 143, 142, 141), (140, 135, 134, 143), (141, 158, 159, 140), (145, 156, 157, 144), (129, 144, 157, 155), (131, 129, 155, 152), (133, 135, 153, 154), (135, 140, 159, 153), (145, 133, 154, 156), (141, 131, 152, 158), (161, 163, 162, 160), (190, 184, 169, 181), (167, 165, 164, 166), (188, 186, 171, 182), (160, 162, 174, 179), (185, 191, 180, 170), (171, 170, 180, 182), (186, 185, 170, 171), (184, 187, 168, 169), (187, 189, 183, 168), (165, 177, 178, 164), (163, 173, 174, 162), (176, 161, 160, 179), (183, 181, 169, 168), (178, 175, 166, 164), (188, 182, 183, 189), (181, 183, 182, 180), (190, 181, 180, 191), (175, 178, 179, 174), (176, 179, 178, 177), (172, 175, 174, 173), (172, 167, 166, 175), (173, 190, 191, 172), (177, 188, 189, 176), (161, 176, 189, 187), (163, 161, 187, 184), (165, 167, 185, 186), (167, 172, 191, 185), (177, 165, 186, 188), (173, 163, 184, 190), (193, 195, 194, 192), (222, 216, 201, 213), (199, 197, 196, 198), (220, 218, 203, 214), (192, 194, 206, 211), (217, 223, 212, 202), (203, 202, 212, 214), (218, 217, 202, 203), (216, 219, 200, 201), (219, 221, 215, 200), (197, 209, 210, 196), (195, 205, 206, 194), (208, 193, 192, 211), (215, 213, 201, 200), (210, 207, 198, 196), (220, 214, 215, 221), (213, 215, 214, 212), (222, 213, 212, 223), (207, 210, 211, 206), (208, 211, 210, 209), (204, 207, 206, 205), (204, 199, 198, 207), (205, 222, 223, 204), (209, 220, 221, 208), (193, 208, 221, 219), (195, 193, 219, 216), (197, 199, 217, 218), (199, 204, 223, 217), (209, 197, 218, 220), (205, 195, 216, 222), (225, 227, 226, 224), (254, 248, 233, 245), (231, 229, 228, 230), (252, 250, 235, 246), (224, 226, 238, 243), (249, 255, 244, 234), (235, 234, 244, 246), (250, 249, 234, 235), (248, 251, 232, 233), (251, 253, 247, 232), (229, 241, 242, 228), (227, 237, 238, 226), (240, 225, 224, 243), (247, 245, 233, 232), (242, 239, 230, 228), (252, 246, 247, 253), (245, 247, 246, 244), (254, 245, 244, 255), (239, 242, 243, 238), (240, 243, 242, 241), (236, 239, 238, 237), (236, 231, 230, 239), (237, 254, 255, 236), (241, 252, 253, 240), (225, 240, 253, 251), (227, 225, 251, 248), (229, 231, 249, 250), (231, 236, 255, 249), (241, 229, 250, 252), (237, 227, 248, 254)])
me_cube.materials.append(mat_corn_001)
me_cube.use_remesh_preserve_volume = False
me_cube.use_remesh_preserve_attributes = False
me_cube.use_mirror_vertex_groups = False
me_cube.update()
me_plane_084 = bpy.data.meshes.new('Plane.084')
me_plane_084.from_pydata([(4.0, -4.0, 0.0), (4.0, 4.0, 0.0), (-4.0, 4.0, 0.0), (-4.0, -4.0, 0.0)], [], [(0, 3, 2, 1)])
me_plane_084.materials.append(mat_ground)
me_plane_084.use_remesh_preserve_volume = False
me_plane_084.use_remesh_preserve_attributes = False
me_plane_084.use_mirror_vertex_groups = False
me_plane_084.update()

# ---- curves / text
cu_beziercurve = bpy.data.curves.new('BezierCurve', 'CURVE')
cu_beziercurve.dimensions = '3D'
_sp = cu_beziercurve.splines.new('BEZIER'); _sp.bezier_points.add(1)
_sp.bezier_points.foreach_set('co', [-1.0, 0.1403, 1.058e-08, 1.992, 0.0, -0.04024])
_sp.bezier_points.foreach_set('handle_left', [-1.7, 0.04376, 5.614e-08, 0.9924, 0.5501, -0.04024])
_sp.bezier_points.foreach_set('handle_right', [-0.5, 0.2091, -2.194e-08, 2.869, -0.482, -0.04024])
for _p, _l, _r in zip(_sp.bezier_points, ['ALIGNED', 'ALIGNED'], ['ALIGNED', 'ALIGNED']): _p.handle_left_type = _l; _p.handle_right_type = _r
_sp.order_u = 0
_sp.order_v = 0
cu_beziercurve.use_path = True
cu_beziercurve.use_path_clamp = True
cu_beziercurve.bevel_resolution = 0
cu_beziercurve.fill_mode = 'HALF'

# ---- objects
ob_hair2_002 = bpy.data.objects.new('hair2.002', me_plane_002)
ob_hair2_001 = bpy.data.objects.new('hair2.001', me_plane_002)
ob_hair2 = bpy.data.objects.new('hair2', me_plane_002)
ob_hair = bpy.data.objects.new('hair', me_plane_002)
ob_handle_004 = bpy.data.objects.new('handle.004', me_plane)
ob_handle_003 = bpy.data.objects.new('handle.003', me_plane)
ob_grain3_002 = bpy.data.objects.new('grain3.002', cu_beziercurve)
ob_corn_array1_024 = bpy.data.objects.new('corn_array1.024', me_cube_009)
ob_corn_array1_023 = bpy.data.objects.new('corn_array1.023', me_cube_010)
ob_corn_array1_022 = bpy.data.objects.new('corn_array1.022', me_cube_011)
ob_corn_array1_021 = bpy.data.objects.new('corn_array1.021', me_cube_012)
ob_corn_array1_020 = bpy.data.objects.new('corn_array1.020', me_cube)
ob_grain3_001 = bpy.data.objects.new('grain3.001', cu_beziercurve)
ob_corn_array1_019 = bpy.data.objects.new('corn_array1.019', me_cube)
ob_corn_array1_018 = bpy.data.objects.new('corn_array1.018', me_cube_012)
ob_corn_array1_017 = bpy.data.objects.new('corn_array1.017', me_cube_011)
ob_corn_array1_016 = bpy.data.objects.new('corn_array1.016', me_cube_010)
ob_corn_array1_015 = bpy.data.objects.new('corn_array1.015', me_cube_009)
ob_handle_002 = bpy.data.objects.new('handle.002', me_plane)
ob_handle_001 = bpy.data.objects.new('handle.001', me_plane)
ob_handle = bpy.data.objects.new('handle', me_plane)
ob_grain1 = bpy.data.objects.new('grain1', cu_beziercurve)
ob_corn_array1_014 = bpy.data.objects.new('corn_array1.014', me_cube_009)
ob_corn_array1_013 = bpy.data.objects.new('corn_array1.013', me_cube_010)
ob_corn_array1_012 = bpy.data.objects.new('corn_array1.012', me_cube_011)
ob_corn_array1_011 = bpy.data.objects.new('corn_array1.011', me_cube_012)
ob_corn_array1_010 = bpy.data.objects.new('corn_array1.010', me_cube)
ob_grain2 = bpy.data.objects.new('grain2', cu_beziercurve)
ob_corn_array1_008 = bpy.data.objects.new('corn_array1.008', me_cube_009)
ob_corn_array1_009 = bpy.data.objects.new('corn_array1.009', me_cube)
ob_corn_array1_007 = bpy.data.objects.new('corn_array1.007', me_cube_011)
ob_corn_array1_006 = bpy.data.objects.new('corn_array1.006', me_cube_010)
ob_corn_array1_005 = bpy.data.objects.new('corn_array1.005', me_cube_009)
ob_grain3 = bpy.data.objects.new('grain3', cu_beziercurve)
ob_corn_array1_004 = bpy.data.objects.new('corn_array1.004', me_cube_009)
ob_corn_array1_003 = bpy.data.objects.new('corn_array1.003', me_cube_010)
ob_corn_array1_002 = bpy.data.objects.new('corn_array1.002', me_cube_011)
ob_corn_array1_001 = bpy.data.objects.new('corn_array1.001', me_cube_012)
ob_corn_array1 = bpy.data.objects.new('corn_array1', me_cube)
ob_empty = bpy.data.objects.new('Empty', None)
ob_shadows = bpy.data.objects.new('shadows', light_shadows)
ob_ambient = bpy.data.objects.new('ambient', light_ambient)
ob_sun = bpy.data.objects.new('sun', light_sun)
ob_camera_45_00 = bpy.data.objects.new('Camera 45.00', cam_camera)
ob_ground = bpy.data.objects.new('Ground', me_plane_084)

# ---- transforms, parenting, visibility, modifiers, constraints
ob_hair2_002.location = (0.1011, 0.1243, 1.781)
ob_hair2_002.rotation_euler = (1.679, -0.1106, 0.838)
ob_hair2_002.scale = (0.8156, 0.8156, 0.8156)
ob_hair2_002.lineart.crease_threshold = 0.0
ob_hair2_001.location = (0.7711, 0.3584, 1.16)
ob_hair2_001.rotation_euler = (1.4, 0.06607, 0.834)
ob_hair2_001.scale = (0.8156, 0.8156, 0.8156)
ob_hair2_001.lineart.crease_threshold = 0.0
ob_hair2.location = (0.7128, 0.3584, 1.816)
ob_hair2.rotation_euler = (1.4, 0.06607, 0.834)
ob_hair2.scale = (0.8156, 0.8156, 0.8156)
ob_hair2.lineart.crease_threshold = 0.0
ob_hair.location = (-0.1964, -0.4897, 1.671)
ob_hair.rotation_euler = (1.305, -0.4027, 1.132)
ob_hair.scale = (0.8445, 0.8445, 0.8445)
ob_hair.lineart.crease_threshold = 0.0
ob_handle_004.location = (0.7606, 0.5485, -0.3973)
ob_handle_004.rotation_euler = (-1.677, 1.794, -1.599)
ob_handle_004.scale = (0.7637, 0.04075, 0.1795)
ob_handle_004.lineart.crease_threshold = 0.0
_m = ob_handle_004.modifiers.new('Subsurf', 'SUBSURF')
_m.uv_smooth = 'PRESERVE_CORNERS'
_m.quality = 2
_m.show_only_control_edges = False
ob_handle_003.location = (-0.06747, 0.5985, -0.692)
ob_handle_003.rotation_euler = (0.6603, 1.145, 0.9105)
ob_handle_003.scale = (0.7637, 0.04075, 0.1795)
ob_handle_003.lineart.crease_threshold = 0.0
_m = ob_handle_003.modifiers.new('Subsurf', 'SUBSURF')
_m.uv_smooth = 'PRESERVE_CORNERS'
_m.quality = 2
_m.show_only_control_edges = False
ob_grain3_002.location = (-0.7015, -0.3659, 0.1093)
ob_grain3_002.rotation_euler = (-0.4979, -2.292, 1.256)
ob_grain3_002.scale = (0.829, 0.829, 0.829)
ob_grain3_002.lineart.crease_threshold = 0.0
ob_corn_array1_024.parent = ob_grain3_002
ob_corn_array1_024.matrix_parent_inverse = Matrix(((0.03573, -0.0206, 1.017, 0.5529), (-0.5084, -0.8819, 0.0, -0.2686), (0.8811, -0.508, -0.04124, -0.6481), (0.0, 0.0, 0.0, 1.0)))
ob_corn_array1_024.location = (0.142, -0.1554, 0.5433)
ob_corn_array1_024.rotation_euler = (0.0, 0.0, -0.5531)
ob_corn_array1_024.scale = (0.1018, 0.1038, 0.1203)
ob_corn_array1_024.lineart.crease_threshold = 0.0
_m = ob_corn_array1_024.modifiers.new('Subsurf', 'SUBSURF')
_m.uv_smooth = 'PRESERVE_CORNERS'
_m.levels = 2
_m.render_levels = 3
_m.show_only_control_edges = False
ob_corn_array1_023.parent = ob_grain3_002
ob_corn_array1_023.matrix_parent_inverse = Matrix(((0.03573, -0.0206, 1.017, 0.5529), (-0.5084, -0.8819, 0.0, -0.2686), (0.8811, -0.508, -0.04124, -0.6481), (0.0, 0.0, 0.0, 1.0)))
ob_corn_array1_023.location = (-0.04866, 0.1114, 0.5433)
ob_corn_array1_023.rotation_euler = (0.0, -0.0, 1.631)
ob_corn_array1_023.scale = (0.1203, 0.1203, 0.1203)
ob_corn_array1_023.lineart.crease_threshold = 0.0
_m = ob_corn_array1_023.modifiers.new('Subsurf', 'SUBSURF')
_m.uv_smooth = 'PRESERVE_CORNERS'
_m.levels = 2
_m.render_levels = 3
_m.show_only_control_edges = False
ob_corn_array1_022.parent = ob_grain3_002
ob_corn_array1_022.matrix_parent_inverse = Matrix(((0.03573, -0.0206, 1.017, 0.5529), (-0.5084, -0.8819, 0.0, -0.2686), (0.8811, -0.508, -0.04124, -0.6481), (0.0, 0.0, 0.0, 1.0)))
ob_corn_array1_022.location = (0.1651, 0.03467, 0.623)
ob_corn_array1_022.rotation_euler = (0.0, -0.0, 0.726)
ob_corn_array1_022.scale = (0.1177, 0.1177, 0.1177)
ob_corn_array1_022.lineart.crease_threshold = 0.0
_m = ob_corn_array1_022.modifiers.new('Subsurf', 'SUBSURF')
_m.uv_smooth = 'PRESERVE_CORNERS'
_m.levels = 2
_m.render_levels = 3
_m.show_only_control_edges = False
ob_corn_array1_021.parent = ob_grain3_002
ob_corn_array1_021.matrix_parent_inverse = Matrix(((0.03573, -0.0206, 1.017, 0.5529), (-0.5084, -0.8819, 0.0, -0.2686), (0.8811, -0.508, -0.04124, -0.6481), (0.0, 0.0, 0.0, 1.0)))
ob_corn_array1_021.location = (-0.09421, -0.06713, 0.6302)
ob_corn_array1_021.rotation_euler = (0.0, 0.0, -0.5038)
ob_corn_array1_021.scale = (0.1203, 0.1203, 0.1203)
ob_corn_array1_021.lineart.crease_threshold = 0.0
_m = ob_corn_array1_021.modifiers.new('Subsurf', 'SUBSURF')
_m.uv_smooth = 'PRESERVE_CORNERS'
_m.levels = 2
_m.render_levels = 3
_m.show_only_control_edges = False
ob_corn_array1_020.parent = ob_grain3_002
ob_corn_array1_020.matrix_parent_inverse = Matrix(((0.03573, -0.0206, 1.017, 0.5529), (-0.5084, -0.8819, 0.0, -0.2686), (0.8811, -0.508, -0.04124, -0.6481), (0.0, 0.0, 0.0, 1.0)))
ob_corn_array1_020.location = (-0.04311, -0.1938, 0.6139)
ob_corn_array1_020.rotation_euler = (-5.726e-10, 1.912e-09, -1.996)
ob_corn_array1_020.scale = (0.1061, 0.1033, 0.1186)
ob_corn_array1_020.lineart.crease_threshold = 0.0
_m = ob_corn_array1_020.modifiers.new('Subsurf', 'SUBSURF')
_m.uv_smooth = 'PRESERVE_CORNERS'
_m.levels = 2
_m.render_levels = 3
_m.show_only_control_edges = False
ob_grain3_001.location = (1.294, 0.1285, 0.9634)
ob_grain3_001.rotation_euler = (-0.8884, -1.663, 3.463)
ob_grain3_001.scale = (0.829, 0.829, 0.829)
ob_grain3_001.lineart.crease_threshold = 0.0
ob_corn_array1_019.parent = ob_grain3_001
ob_corn_array1_019.matrix_parent_inverse = Matrix(((0.03573, -0.0206, 1.017, 0.5529), (-0.5084, -0.8819, 0.0, -0.2686), (0.8811, -0.508, -0.04124, -0.6481), (0.0, 0.0, 0.0, 1.0)))
ob_corn_array1_019.location = (-0.04311, -0.1938, 0.6139)
ob_corn_array1_019.rotation_euler = (-5.726e-10, 1.912e-09, -1.996)
ob_corn_array1_019.scale = (0.1061, 0.1033, 0.1186)
ob_corn_array1_019.lineart.crease_threshold = 0.0
_m = ob_corn_array1_019.modifiers.new('Subsurf', 'SUBSURF')
_m.uv_smooth = 'PRESERVE_CORNERS'
_m.levels = 2
_m.render_levels = 3
_m.show_only_control_edges = False
ob_corn_array1_018.parent = ob_grain3_001
ob_corn_array1_018.matrix_parent_inverse = Matrix(((0.03573, -0.0206, 1.017, 0.5529), (-0.5084, -0.8819, 0.0, -0.2686), (0.8811, -0.508, -0.04124, -0.6481), (0.0, 0.0, 0.0, 1.0)))
ob_corn_array1_018.location = (-0.09421, -0.06713, 0.6302)
ob_corn_array1_018.rotation_euler = (0.0, 0.0, -0.5038)
ob_corn_array1_018.scale = (0.1203, 0.1203, 0.1203)
ob_corn_array1_018.lineart.crease_threshold = 0.0
_m = ob_corn_array1_018.modifiers.new('Subsurf', 'SUBSURF')
_m.uv_smooth = 'PRESERVE_CORNERS'
_m.levels = 2
_m.render_levels = 3
_m.show_only_control_edges = False
ob_corn_array1_017.parent = ob_grain3_001
ob_corn_array1_017.matrix_parent_inverse = Matrix(((0.03573, -0.0206, 1.017, 0.5529), (-0.5084, -0.8819, 0.0, -0.2686), (0.8811, -0.508, -0.04124, -0.6481), (0.0, 0.0, 0.0, 1.0)))
ob_corn_array1_017.location = (0.1651, 0.03467, 0.623)
ob_corn_array1_017.rotation_euler = (0.0, -0.0, 0.726)
ob_corn_array1_017.scale = (0.1177, 0.1177, 0.1177)
ob_corn_array1_017.lineart.crease_threshold = 0.0
_m = ob_corn_array1_017.modifiers.new('Subsurf', 'SUBSURF')
_m.uv_smooth = 'PRESERVE_CORNERS'
_m.levels = 2
_m.render_levels = 3
_m.show_only_control_edges = False
ob_corn_array1_016.parent = ob_grain3_001
ob_corn_array1_016.matrix_parent_inverse = Matrix(((0.03573, -0.0206, 1.017, 0.5529), (-0.5084, -0.8819, 0.0, -0.2686), (0.8811, -0.508, -0.04124, -0.6481), (0.0, 0.0, 0.0, 1.0)))
ob_corn_array1_016.location = (-0.04866, 0.1114, 0.5433)
ob_corn_array1_016.rotation_euler = (0.0, -0.0, 1.631)
ob_corn_array1_016.scale = (0.1203, 0.1203, 0.1203)
ob_corn_array1_016.lineart.crease_threshold = 0.0
_m = ob_corn_array1_016.modifiers.new('Subsurf', 'SUBSURF')
_m.uv_smooth = 'PRESERVE_CORNERS'
_m.levels = 2
_m.render_levels = 3
_m.show_only_control_edges = False
ob_corn_array1_015.parent = ob_grain3_001
ob_corn_array1_015.matrix_parent_inverse = Matrix(((0.03573, -0.0206, 1.017, 0.5529), (-0.5084, -0.8819, 0.0, -0.2686), (0.8811, -0.508, -0.04124, -0.6481), (0.0, 0.0, 0.0, 1.0)))
ob_corn_array1_015.location = (0.142, -0.1554, 0.5433)
ob_corn_array1_015.rotation_euler = (0.0, 0.0, -0.5531)
ob_corn_array1_015.scale = (0.1018, 0.1038, 0.1203)
ob_corn_array1_015.lineart.crease_threshold = 0.0
_m = ob_corn_array1_015.modifiers.new('Subsurf', 'SUBSURF')
_m.uv_smooth = 'PRESERVE_CORNERS'
_m.levels = 2
_m.render_levels = 3
_m.show_only_control_edges = False
ob_handle_002.location = (0.616, 0.7106, -0.4979)
ob_handle_002.rotation_euler = (0.6603, 1.145, 0.9105)
ob_handle_002.scale = (0.5603, 0.02989, 0.1317)
ob_handle_002.lineart.crease_threshold = 0.0
_m = ob_handle_002.modifiers.new('Subsurf', 'SUBSURF')
_m.uv_smooth = 'PRESERVE_CORNERS'
_m.quality = 2
_m.show_only_control_edges = False
ob_handle_001.location = (0.5698, 0.3468, -0.6049)
ob_handle_001.rotation_euler = (0.6603, 1.145, 0.9105)
ob_handle_001.scale = (0.7637, 0.04075, 0.1795)
ob_handle_001.lineart.crease_threshold = 0.0
_m = ob_handle_001.modifiers.new('Subsurf', 'SUBSURF')
_m.uv_smooth = 'PRESERVE_CORNERS'
_m.quality = 2
_m.show_only_control_edges = False
ob_handle.location = (0.3873, -0.004938, -0.7468)
ob_handle.rotation_euler = (-1.837, 1.03, 1.124)
ob_handle.scale = (0.5603, 0.02989, 0.1317)
ob_handle.lineart.crease_threshold = 0.0
_m = ob_handle.modifiers.new('Subsurf', 'SUBSURF')
_m.uv_smooth = 'PRESERVE_CORNERS'
_m.quality = 2
_m.show_only_control_edges = False
ob_grain1.location = (-0.4826, -0.3828, 0.2302)
ob_grain1.rotation_euler = (4.654, -2.231, 1.144)
ob_grain1.scale = (0.8167, 0.8167, 0.8167)
ob_grain1.lineart.crease_threshold = 0.0
ob_corn_array1_014.parent = ob_grain1
ob_corn_array1_014.matrix_parent_inverse = Matrix(((-0.09067, -0.1664, 1.135, 0.8425), (-0.4611, -1.038, -0.1889, -0.5667), (1.051, -0.4697, 0.01506, 0.09466), (0.0, 0.0, 0.0, 1.0)))
ob_corn_array1_014.location = (-0.5496, -0.09698, 0.1819)
ob_corn_array1_014.rotation_euler = (0.1666, -0.04809, -0.4568)
ob_corn_array1_014.scale = (0.1064, 0.1064, 0.1064)
ob_corn_array1_014.lineart.crease_threshold = 0.0
_m = ob_corn_array1_014.modifiers.new('Subsurf', 'SUBSURF')
_m.uv_smooth = 'PRESERVE_CORNERS'
_m.levels = 2
_m.render_levels = 3
_m.show_only_control_edges = False
ob_corn_array1_013.parent = ob_grain1
ob_corn_array1_013.matrix_parent_inverse = Matrix(((-0.09067, -0.1664, 1.135, 0.8425), (-0.4611, -1.038, -0.1889, -0.5667), (1.051, -0.4697, 0.01506, 0.09466), (0.0, 0.0, 0.0, 1.0)))
ob_corn_array1_013.location = (-0.7551, 0.1069, 0.1842)
ob_corn_array1_013.rotation_euler = (-0.1358, -0.108, 1.739)
ob_corn_array1_013.scale = (0.1064, 0.1064, 0.1064)
ob_corn_array1_013.lineart.crease_threshold = 0.0
_m = ob_corn_array1_013.modifiers.new('Subsurf', 'SUBSURF')
_m.uv_smooth = 'PRESERVE_CORNERS'
_m.levels = 2
_m.render_levels = 3
_m.show_only_control_edges = False
ob_corn_array1_012.parent = ob_grain1
ob_corn_array1_012.matrix_parent_inverse = Matrix(((-0.09067, -0.1664, 1.135, 0.8425), (-0.4611, -1.038, -0.1889, -0.5667), (1.051, -0.4697, 0.01506, 0.09466), (0.0, 0.0, 0.0, 1.0)))
ob_corn_array1_012.location = (-0.6007, 0.06987, 0.271)
ob_corn_array1_012.rotation_euler = (0.001608, -0.1733, 0.8263)
ob_corn_array1_012.scale = (0.1041, 0.1041, 0.1041)
ob_corn_array1_012.lineart.crease_threshold = 0.0
_m = ob_corn_array1_012.modifiers.new('Subsurf', 'SUBSURF')
_m.uv_smooth = 'PRESERVE_CORNERS'
_m.levels = 2
_m.render_levels = 3
_m.show_only_control_edges = False
ob_corn_array1_011.parent = ob_grain1
ob_corn_array1_011.matrix_parent_inverse = Matrix(((-0.09067, -0.1664, 1.135, 0.8425), (-0.4611, -1.038, -0.1889, -0.5667), (1.051, -0.4697, 0.01506, 0.09466), (0.0, 0.0, 0.0, 1.0)))
ob_corn_array1_011.location = (-0.8133, -0.07131, 0.2322)
ob_corn_array1_011.rotation_euler = (0.1641, -0.0562, -0.4081)
ob_corn_array1_011.scale = (0.1064, 0.1064, 0.1064)
ob_corn_array1_011.lineart.crease_threshold = 0.0
_m = ob_corn_array1_011.modifiers.new('Subsurf', 'SUBSURF')
_m.uv_smooth = 'PRESERVE_CORNERS'
_m.levels = 2
_m.render_levels = 3
_m.show_only_control_edges = False
ob_corn_array1_010.parent = ob_grain1
ob_corn_array1_010.matrix_parent_inverse = Matrix(((-0.09067, -0.1664, 1.135, 0.8425), (-0.4611, -1.038, -0.1889, -0.5667), (1.051, -0.4697, 0.01506, 0.09466), (0.0, 0.0, 0.0, 1.0)))
ob_corn_array1_010.location = (-0.7394, -0.1149, 0.2073)
ob_corn_array1_010.rotation_euler = (0.1095, 0.1346, -1.62)
ob_corn_array1_010.scale = (0.1048, 0.1048, 0.1048)
ob_corn_array1_010.lineart.crease_threshold = 0.0
_m = ob_corn_array1_010.modifiers.new('Subsurf', 'SUBSURF')
_m.uv_smooth = 'PRESERVE_CORNERS'
_m.levels = 2
_m.render_levels = 3
_m.show_only_control_edges = False
ob_grain2.location = (0.9478, 0.2153, 0.796)
ob_grain2.rotation_euler = (1.738, -1.8, 1.024)
ob_grain2.scale = (0.8865, 0.8865, 0.8865)
ob_grain2.lineart.crease_threshold = 0.0
ob_corn_array1_008.parent = ob_grain2
ob_corn_array1_008.matrix_parent_inverse = Matrix(((0.1741, 0.102, 0.9977, 0.8401), (-0.588, -0.81, 0.1854, 0.4244), (0.8125, -0.608, -0.07964, -0.1244), (0.0, 0.0, 0.0, 1.0)))
ob_corn_array1_008.location = (-0.3775, 0.6208, 0.1685)
ob_corn_array1_008.rotation_euler = (0.02923, -0.09291, -3.258)
ob_corn_array1_008.scale = (0.0992, 0.1025, 0.1139)
ob_corn_array1_008.lineart.crease_threshold = 0.0
_m = ob_corn_array1_008.modifiers.new('Subsurf', 'SUBSURF')
_m.uv_smooth = 'PRESERVE_CORNERS'
_m.levels = 2
_m.render_levels = 3
_m.show_only_control_edges = False
ob_corn_array1_009.parent = ob_grain2
ob_corn_array1_009.matrix_parent_inverse = Matrix(((0.1741, 0.102, 0.9977, 0.8401), (-0.588, -0.81, 0.1854, 0.4244), (0.8125, -0.608, -0.07964, -0.1244), (0.0, 0.0, 0.0, 1.0)))
ob_corn_array1_009.location = (-0.07377, 0.761, 0.2761)
ob_corn_array1_009.rotation_euler = (-0.1026, -0.1569, -2.028)
ob_corn_array1_009.scale = (0.1167, 0.08801, 0.118)
ob_corn_array1_009.lineart.crease_threshold = 0.0
_m = ob_corn_array1_009.modifiers.new('Subsurf', 'SUBSURF')
_m.uv_smooth = 'PRESERVE_CORNERS'
_m.levels = 2
_m.render_levels = 3
_m.show_only_control_edges = False
ob_corn_array1_007.parent = ob_grain2
ob_corn_array1_007.matrix_parent_inverse = Matrix(((0.1741, 0.102, 0.9977, 0.8401), (-0.588, -0.81, 0.1854, 0.4244), (0.8125, -0.608, -0.07964, -0.1244), (0.0, 0.0, 0.0, 1.0)))
ob_corn_array1_007.location = (0.1792, 0.9472, 0.2195)
ob_corn_array1_007.rotation_euler = (-0.01891, 0.1709, 0.6249)
ob_corn_array1_007.scale = (0.1177, 0.1177, 0.1177)
ob_corn_array1_007.lineart.crease_threshold = 0.0
_m = ob_corn_array1_007.modifiers.new('Subsurf', 'SUBSURF')
_m.uv_smooth = 'PRESERVE_CORNERS'
_m.levels = 2
_m.render_levels = 3
_m.show_only_control_edges = False
ob_corn_array1_006.parent = ob_grain2
ob_corn_array1_006.matrix_parent_inverse = Matrix(((0.1741, 0.102, 0.9977, 0.8401), (-0.588, -0.81, 0.1854, 0.4244), (0.8125, -0.608, -0.07964, -0.1244), (0.0, 0.0, 0.0, 1.0)))
ob_corn_array1_006.location = (-0.04163, 1.034, 0.1593)
ob_corn_array1_006.rotation_euler = (0.1339, 0.1312, 1.531)
ob_corn_array1_006.scale = (0.1106, 0.1106, 0.1106)
ob_corn_array1_006.lineart.crease_threshold = 0.0
_m = ob_corn_array1_006.modifiers.new('Subsurf', 'SUBSURF')
_m.uv_smooth = 'PRESERVE_CORNERS'
_m.levels = 2
_m.render_levels = 3
_m.show_only_control_edges = False
ob_corn_array1_005.parent = ob_grain2
ob_corn_array1_005.matrix_parent_inverse = Matrix(((0.1741, 0.102, 0.9977, 0.8401), (-0.588, -0.81, 0.1854, 0.4244), (0.8125, -0.608, -0.07964, -0.1244), (0.0, 0.0, 0.0, 1.0)))
ob_corn_array1_005.location = (0.07998, 0.7837, 0.1685)
ob_corn_array1_005.rotation_euler = (-0.1843, 0.03297, -0.6646)
ob_corn_array1_005.scale = (0.1044, 0.1078, 0.1198)
ob_corn_array1_005.lineart.crease_threshold = 0.0
_m = ob_corn_array1_005.modifiers.new('Subsurf', 'SUBSURF')
_m.uv_smooth = 'PRESERVE_CORNERS'
_m.levels = 2
_m.render_levels = 3
_m.show_only_control_edges = False
ob_grain3.location = (0.7739, -0.1889, 0.7368)
ob_grain3.rotation_euler = (1.873, -1.983, 1.004)
ob_grain3.scale = (0.9235, 0.9235, 0.9235)
ob_grain3.lineart.crease_threshold = 0.0
ob_corn_array1_004.parent = ob_grain3
ob_corn_array1_004.matrix_parent_inverse = Matrix(((0.03573, -0.0206, 1.017, 0.5529), (-0.5084, -0.8819, 0.0, -0.2686), (0.8811, -0.508, -0.04124, -0.6481), (0.0, 0.0, 0.0, 1.0)))
ob_corn_array1_004.location = (0.142, -0.1554, 0.5433)
ob_corn_array1_004.rotation_euler = (0.0, 0.0, -0.5531)
ob_corn_array1_004.scale = (0.1018, 0.1038, 0.1203)
ob_corn_array1_004.lineart.crease_threshold = 0.0
_m = ob_corn_array1_004.modifiers.new('Subsurf', 'SUBSURF')
_m.uv_smooth = 'PRESERVE_CORNERS'
_m.levels = 2
_m.render_levels = 3
_m.show_only_control_edges = False
ob_corn_array1_003.parent = ob_grain3
ob_corn_array1_003.matrix_parent_inverse = Matrix(((0.03573, -0.0206, 1.017, 0.5529), (-0.5084, -0.8819, 0.0, -0.2686), (0.8811, -0.508, -0.04124, -0.6481), (0.0, 0.0, 0.0, 1.0)))
ob_corn_array1_003.location = (-0.04866, 0.1114, 0.5433)
ob_corn_array1_003.rotation_euler = (0.0, -0.0, 1.631)
ob_corn_array1_003.scale = (0.1203, 0.1203, 0.1203)
ob_corn_array1_003.lineart.crease_threshold = 0.0
_m = ob_corn_array1_003.modifiers.new('Subsurf', 'SUBSURF')
_m.uv_smooth = 'PRESERVE_CORNERS'
_m.levels = 2
_m.render_levels = 3
_m.show_only_control_edges = False
ob_corn_array1_002.parent = ob_grain3
ob_corn_array1_002.matrix_parent_inverse = Matrix(((0.03573, -0.0206, 1.017, 0.5529), (-0.5084, -0.8819, 0.0, -0.2686), (0.8811, -0.508, -0.04124, -0.6481), (0.0, 0.0, 0.0, 1.0)))
ob_corn_array1_002.location = (0.1651, 0.03467, 0.623)
ob_corn_array1_002.rotation_euler = (0.0, -0.0, 0.726)
ob_corn_array1_002.scale = (0.1177, 0.1177, 0.1177)
ob_corn_array1_002.lineart.crease_threshold = 0.0
_m = ob_corn_array1_002.modifiers.new('Subsurf', 'SUBSURF')
_m.uv_smooth = 'PRESERVE_CORNERS'
_m.levels = 2
_m.render_levels = 3
_m.show_only_control_edges = False
ob_corn_array1_001.parent = ob_grain3
ob_corn_array1_001.matrix_parent_inverse = Matrix(((0.03573, -0.0206, 1.017, 0.5529), (-0.5084, -0.8819, 0.0, -0.2686), (0.8811, -0.508, -0.04124, -0.6481), (0.0, 0.0, 0.0, 1.0)))
ob_corn_array1_001.location = (-0.09421, -0.06713, 0.6302)
ob_corn_array1_001.rotation_euler = (0.0, 0.0, -0.5038)
ob_corn_array1_001.scale = (0.1203, 0.1203, 0.1203)
ob_corn_array1_001.lineart.crease_threshold = 0.0
_m = ob_corn_array1_001.modifiers.new('Subsurf', 'SUBSURF')
_m.uv_smooth = 'PRESERVE_CORNERS'
_m.levels = 2
_m.render_levels = 3
_m.show_only_control_edges = False
ob_corn_array1.parent = ob_grain3
ob_corn_array1.matrix_parent_inverse = Matrix(((0.03573, -0.0206, 1.017, 0.5529), (-0.5084, -0.8819, 0.0, -0.2686), (0.8811, -0.508, -0.04124, -0.6481), (0.0, 0.0, 0.0, 1.0)))
ob_corn_array1.location = (-0.04311, -0.1938, 0.6139)
ob_corn_array1.rotation_euler = (-5.726e-10, 1.912e-09, -1.996)
ob_corn_array1.scale = (0.1061, 0.1033, 0.1186)
ob_corn_array1.lineart.crease_threshold = 0.0
_m = ob_corn_array1.modifiers.new('Subsurf', 'SUBSURF')
_m.uv_smooth = 'PRESERVE_CORNERS'
_m.levels = 2
_m.render_levels = 3
_m.show_only_control_edges = False
ob_empty.location = (0.0, 0.0, 0.8166)
ob_empty.lock_rotations_4d = False
ob_empty.empty_display_type = 'ARROWS'
ob_empty.empty_display_size = 2.0
ob_empty.empty_image_offset = (0.0, 0.0)
ob_empty.color = (0.0, 0.0, 0.0, 1.0)
ob_empty.lineart.crease_threshold = 0.0
ob_shadows.parent = ob_empty
ob_shadows.location = (1.908, -3.586, 8.111)
ob_shadows.rotation_euler = (-0.4372, -0.08507, -2.791)
ob_shadows.scale = (1.0, 1.0, 1.0)
ob_shadows.lock_rotations_4d = False
ob_shadows.empty_display_type = 'ARROWS'
ob_shadows.color = (0.0, 0.0, 0.0, 1.0)
ob_shadows.hide_select = True
ob_shadows.show_name = True
ob_shadows.lineart.crease_threshold = 0.0
ob_ambient.parent = ob_empty
ob_ambient.location = (4.269, -9.896, -3.652)
ob_ambient.rotation_euler = (0.5916, 2.008, -0.7596)
ob_ambient.scale = (1.0, 1.0, 1.0)
ob_ambient.lock_rotations_4d = False
ob_ambient.empty_display_type = 'ARROWS'
ob_ambient.color = (0.0, 0.0, 0.0, 1.0)
ob_ambient.hide_select = True
ob_ambient.show_name = True
ob_ambient.lineart.crease_threshold = 0.0
ob_sun.parent = ob_empty
ob_sun.location = (1.865, -3.545, 8.472)
ob_sun.rotation_euler = (-0.4372, -0.08507, -2.791)
ob_sun.scale = (1.0, 1.0, 1.0)
ob_sun.lock_rotations_4d = False
ob_sun.empty_display_type = 'ARROWS'
ob_sun.color = (0.0, 0.0, 0.0, 1.0)
ob_sun.hide_select = True
ob_sun.show_name = True
ob_sun.lineart.crease_threshold = 0.0
ob_camera_45_00.parent = ob_empty
ob_camera_45_00.location = (7.341, -7.341, 5.994)
ob_camera_45_00.rotation_euler = (1.047, 0.0, 0.7854)
ob_camera_45_00.scale = (0.1391, 0.1391, 0.1391)
ob_camera_45_00.lock_rotations_4d = False
ob_camera_45_00.empty_display_type = 'ARROWS'
ob_camera_45_00.color = (0.0, 0.0, 0.0, 1.0)
ob_camera_45_00.hide_select = True
ob_camera_45_00.show_name = True
ob_camera_45_00.lineart.crease_threshold = 0.0
ob_ground.location = (0.0, 0.0, 0.0)
ob_ground.rotation_euler = (0.0, 0.0, 12.57)
ob_ground.scale = (0.25, 0.25, 0.25)
ob_ground.lock_rotations_4d = False
ob_ground.empty_display_type = 'ARROWS'
ob_ground.color = (0.0, 0.0, 0.0, 1.0)
ob_ground.hide_viewport = True
ob_ground.hide_select = True
ob_ground.hide_render = True
ob_ground.lineart.crease_threshold = 0.0

# ---- collection membership
col_collection_1.objects.link(ob_hair2_002)
col_collection_1.objects.link(ob_hair2_001)
col_collection_1.objects.link(ob_hair2)
col_collection_1.objects.link(ob_hair)
col_collection_1.objects.link(ob_handle_004)
col_collection_1.objects.link(ob_handle_003)
col_collection_1.objects.link(ob_grain3_002)
col_collection_1.objects.link(ob_corn_array1_024)
col_collection_1.objects.link(ob_corn_array1_023)
col_collection_1.objects.link(ob_corn_array1_022)
col_collection_1.objects.link(ob_corn_array1_021)
col_collection_1.objects.link(ob_corn_array1_020)
col_collection_1.objects.link(ob_grain3_001)
col_collection_1.objects.link(ob_corn_array1_019)
col_collection_1.objects.link(ob_corn_array1_018)
col_collection_1.objects.link(ob_corn_array1_017)
col_collection_1.objects.link(ob_corn_array1_016)
col_collection_1.objects.link(ob_corn_array1_015)
col_collection_1.objects.link(ob_handle_002)
col_collection_1.objects.link(ob_handle_001)
col_collection_1.objects.link(ob_handle)
col_collection_1.objects.link(ob_grain1)
col_collection_1.objects.link(ob_corn_array1_014)
col_collection_1.objects.link(ob_corn_array1_013)
col_collection_1.objects.link(ob_corn_array1_012)
col_collection_1.objects.link(ob_corn_array1_011)
col_collection_1.objects.link(ob_corn_array1_010)
col_collection_1.objects.link(ob_grain2)
col_collection_1.objects.link(ob_corn_array1_008)
col_collection_1.objects.link(ob_corn_array1_009)
col_collection_1.objects.link(ob_corn_array1_007)
col_collection_1.objects.link(ob_corn_array1_006)
col_collection_1.objects.link(ob_corn_array1_005)
col_collection_1.objects.link(ob_grain3)
col_collection_1.objects.link(ob_corn_array1_004)
col_collection_1.objects.link(ob_corn_array1_003)
col_collection_1.objects.link(ob_corn_array1_002)
col_collection_1.objects.link(ob_corn_array1_001)
col_collection_1.objects.link(ob_corn_array1)
col_collection_1.objects.link(ob_empty)
col_collection_1.objects.link(ob_shadows)
col_collection_1.objects.link(ob_ambient)
col_collection_1.objects.link(ob_sun)
col_collection_1.objects.link(ob_camera_45_00)
col_collection_1.objects.link(ob_ground)
col_collection_2.objects.link(ob_ground)
col_collection_3.objects.link(ob_ground)
col_collection_4.objects.link(ob_ground)
col_collection_5.objects.link(ob_ground)
col_collection_6.objects.link(ob_ground)
col_collection_7.objects.link(ob_ground)
col_collection_8.objects.link(ob_ground)
col_collection_9.objects.link(ob_ground)
col_collection_10.objects.link(ob_ground)
col_collection_11.objects.link(ob_ground)
col_collection_12.objects.link(ob_ground)
col_collection_13.objects.link(ob_ground)
col_collection_14.objects.link(ob_ground)
col_collection_15.objects.link(ob_ground)
col_collection_16.objects.link(ob_ground)
col_collection_17.objects.link(ob_ground)
col_collection_18.objects.link(ob_ground)
col_collection_19.objects.link(ob_ground)
col_collection_20.objects.link(ob_ground)

# ---- scene / render settings (as saved in the file)
scene.camera = ob_camera_45_00
scene.frame_start = 1; scene.frame_end = 250; scene.frame_set(1)
scene.render.engine = 'BLENDER_EEVEE_NEXT'
scene.render.image_settings.quality = 100
scene.render.image_settings.compression = 100
scene.render.image_settings.exr_codec = 'RLE'
scene.render.resolution_x = 32
scene.render.resolution_y = 32
scene.render.pixel_aspect_x = 100.0
scene.render.pixel_aspect_y = 100.0
scene.render.fps = 25
scene.render.dither_intensity = 0.0
scene.render.film_transparent = True
scene.render.border_min_x = 0.4872
scene.render.border_min_y = 0.4672
scene.render.border_max_x = 0.531
scene.render.border_max_y = 0.6422
scene.render.use_sequencer = False
scene.render.bake_margin = 2
scene.render.bake_bias = 0.0
scene.render.use_stamp_time = False
scene.render.use_stamp_date = False
scene.render.use_stamp_frame = False
scene.render.use_stamp_camera = False
scene.render.use_stamp_scene = False
scene.render.use_stamp_filename = False
scene.render.use_stamp_render_time = False
scene.render.stamp_font_size = 8
scene.cycles.use_denoising = False
scene.cycles.samples = 10
scene.cycles.sampling_pattern = 'TABULATED_SOBOL'
scene.cycles.light_sampling_threshold = 0.0
scene.cycles.use_adaptive_sampling = False
scene.cycles.use_light_tree = False
scene.cycles.blur_glossy = 0.0
scene.cycles.volume_bounces = 1
scene.cycles.pixel_filter_type = 'GAUSSIAN'
scene.cycles.sample_clamp_indirect = 0.0
scene.view_settings.view_transform = 'Raw'
bpy.context.view_layer.update()
